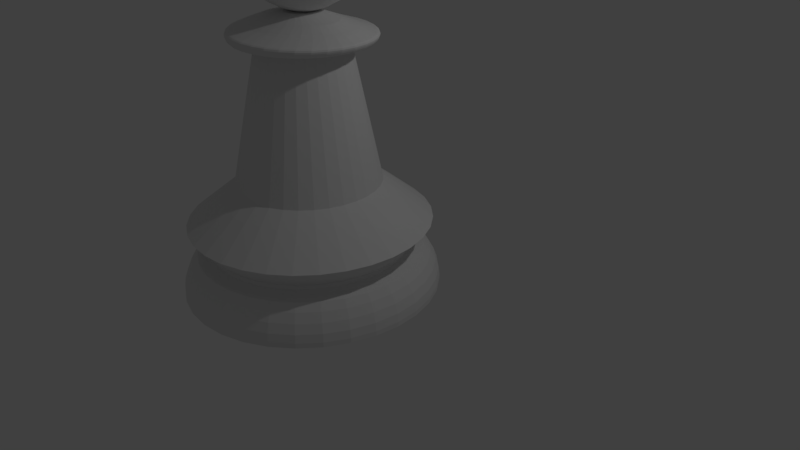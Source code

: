 # Source: 17.proyecto.peon.completo.blend  (saved by Blender 2.79.6; exported with 4.5.12 LTS)
import bpy
from mathutils import Matrix  # noqa: F401  (used for matrix-valued properties, if any)

bpy.ops.wm.read_factory_settings(use_empty=True)
scene = bpy.context.scene
scene.name = 'Scene'

# ---- collections
col_collection_1 = bpy.data.collections.new('Collection 1'); scene.collection.children.link(col_collection_1)

# ---- world
world_world = bpy.data.worlds.new('World'); scene.world = world_world
world_world.color = (0.05088, 0.05088, 0.05088)
world_world.use_sun_shadow = False
world_world.sun_shadow_jitter_overblur = 0.0

# ---- cameras
cam_camera = bpy.data.cameras.new('Camera')
cam_camera.clip_end = 100.0
cam_camera.lens = 35.0
cam_camera.sensor_width = 32.0
cam_camera.sensor_height = 18.0
cam_camera.ortho_scale = 7.314
cam_camera.dof.focus_distance = 0.0
cam_camera.dof.aperture_fstop = 128.0

# ---- lights
light_lamp = bpy.data.lights.new('Lamp', 'POINT')
light_lamp.transmission_factor = 0.0
light_lamp.cutoff_distance = 30.0
light_lamp.energy = 100.0
light_lamp.shadow_buffer_clip_start = 1.001
light_lamp.shadow_soft_size = 0.1
light_lamp.shadow_maximum_resolution = 0.006
light_lamp.use_absolute_resolution = True

# ---- meshes
me_cylinder_002 = bpy.data.meshes.new('Cylinder.002')
me_cylinder_002.from_pydata([(0.02516, 0.6595, -0.9954), (0.02516, -0.02698, 0.3123), (0.3179, 0.6297, -0.9954), (0.1885, -0.04362, 0.3123), (0.5994, 0.5413, -0.9954), (0.3455, -0.09291, 0.3123), (0.8588, 0.3978, -0.9954), (0.4902, -0.173, 0.3123), (1.086, 0.2047, -0.9954), (0.6171, -0.2807, 0.3123), (1.273, -0.03056, -0.9954), (0.7212, -0.412, 0.3123), (1.411, -0.299, -0.9954), (0.7985, -0.5617, 0.3123), (1.497, -0.5903, -0.9954), (0.8462, -0.7242, 0.3123), (1.526, -0.8932, -0.9954), (0.8623, -0.8932, 0.3123), (1.497, -1.196, -0.9954), (0.8462, -1.062, 0.3123), (1.411, -1.487, -0.9954), (0.7985, -1.225, 0.3123), (1.273, -1.756, -0.9954), (0.7212, -1.374, 0.3123), (1.086, -1.991, -0.9954), (0.6171, -1.506, 0.3123), (0.8588, -2.184, -0.9954), (0.4902, -1.613, 0.3123), (0.5994, -2.328, -0.9954), (0.3455, -1.694, 0.3123), (0.3179, -2.416, -0.9954), (0.1885, -1.743, 0.3123), (0.02516, -2.446, -0.9954), (0.02516, -1.759, 0.3123), (-0.2676, -2.416, -0.9954), (-0.1382, -1.743, 0.3123), (-0.5491, -2.328, -0.9954), (-0.2952, -1.694, 0.3123), (-0.8085, -2.184, -0.9954), (-0.4399, -1.613, 0.3123), (-1.036, -1.991, -0.9954), (-0.5668, -1.506, 0.3123), (-1.222, -1.756, -0.9954), (-0.6709, -1.374, 0.3123), (-1.361, -1.487, -0.9954), (-0.7482, -1.225, 0.3123), (-1.447, -1.196, -0.9954), (-0.7959, -1.062, 0.3123), (-1.475, -0.8932, -0.9954), (-0.8119, -0.8932, 0.3123), (-1.447, -0.5903, -0.9954), (-0.7959, -0.7242, 0.3123), (-1.361, -0.299, -0.9954), (-0.7482, -0.5617, 0.3123), (-1.222, -0.03056, -0.9954), (-0.6709, -0.412, 0.3123), (-1.036, 0.2047, -0.9954), (-0.5668, -0.2807, 0.3123), (-0.8085, 0.3978, -0.9954), (-0.4399, -0.173, 0.3123), (-0.5491, 0.5413, -0.9954), (-0.2952, -0.09291, 0.3123), (-0.2676, 0.6297, -0.9954), (-0.1381, -0.04362, 0.3123), (0.02516, 0.1664, 0.1634), (0.2249, 0.1461, 0.1634), (0.417, 0.08576, 0.1634), (0.5941, -0.01216, 0.1634), (0.7492, -0.1439, 0.1634), (0.8766, -0.3045, 0.1634), (0.9712, -0.4877, 0.1634), (1.029, -0.6865, 0.1634), (1.049, -0.8932, 0.1634), (1.029, -1.1, 0.1634), (0.9712, -1.299, 0.1634), (0.8766, -1.482, 0.1634), (0.7492, -1.643, 0.1634), (0.5941, -1.774, 0.1634), (0.417, -1.872, 0.1634), (0.2249, -1.933, 0.1634), (0.02516, -1.953, 0.1634), (-0.1746, -1.933, 0.1634), (-0.3667, -1.872, 0.1634), (-0.5437, -1.774, 0.1634), (-0.6989, -1.643, 0.1634), (-0.8263, -1.482, 0.1634), (-0.9209, -1.299, 0.1634), (-0.9792, -1.1, 0.1634), (-0.9988, -0.8932, 0.1634), (-0.9792, -0.6865, 0.1634), (-0.9209, -0.4877, 0.1634), (-0.8263, -0.3045, 0.1634), (-0.6989, -0.1439, 0.1634), (-0.5437, -0.01216, 0.1634), (-0.3667, 0.08576, 0.1634), (-0.1746, 0.1461, 0.1634), (0.02516, 0.4689, -0.5302), (0.02516, 0.6595, -0.9378), (0.02516, 0.5419, -0.6163), (0.02516, 0.6037, -0.7241), (0.02516, 0.645, -0.837), (0.3179, 0.6297, -0.9378), (0.282, 0.4431, -0.5305), (0.3152, 0.6155, -0.837), (0.3074, 0.575, -0.7242), (0.2957, 0.5145, -0.6166), (0.5994, 0.5413, -0.9378), (0.5294, 0.3665, -0.5315), (0.594, 0.528, -0.8371), (0.5789, 0.4901, -0.7245), (0.5562, 0.4334, -0.6171), (0.8588, 0.3978, -0.9378), (0.758, 0.2418, -0.533), (0.8511, 0.386, -0.8372), (0.8293, 0.3521, -0.7249), (0.7966, 0.3015, -0.6181), (1.086, 0.2047, -0.9378), (0.9593, 0.07342, -0.5348), (1.077, 0.1947, -0.8373), (1.049, 0.1663, -0.7254), (1.008, 0.1237, -0.6192), (1.273, -0.03056, -0.9378), (1.125, -0.1326, -0.5367), (1.262, -0.03833, -0.8375), (1.23, -0.06045, -0.726), (1.182, -0.09356, -0.6204), (1.411, -0.299, -0.9378), (1.249, -0.3686, -0.5384), (1.399, -0.3043, -0.8376), (1.364, -0.3194, -0.7265), (1.311, -0.342, -0.6214), (1.497, -0.5903, -0.9378), (1.326, -0.6255, -0.5395), (1.484, -0.593, -0.8377), (1.447, -0.6006, -0.7268), (1.391, -0.6121, -0.6221), (1.526, -0.8932, -0.9378), (1.351, -0.8932, -0.5399), (1.512, -0.8932, -0.8377), (1.475, -0.8932, -0.7269), (1.418, -0.8932, -0.6224), (1.497, -1.196, -0.9378), (1.326, -1.161, -0.5395), (1.484, -1.193, -0.8377), (1.447, -1.186, -0.7268), (1.391, -1.174, -0.6221), (1.411, -1.487, -0.9378), (1.249, -1.418, -0.5384), (1.399, -1.482, -0.8376), (1.364, -1.467, -0.7265), (1.311, -1.444, -0.6214), (1.273, -1.756, -0.9378), (1.125, -1.654, -0.5367), (1.262, -1.748, -0.8375), (1.23, -1.726, -0.726), (1.182, -1.693, -0.6204), (1.086, -1.991, -0.9378), (0.9593, -1.86, -0.5348), (1.077, -1.981, -0.8373), (1.049, -1.953, -0.7254), (1.008, -1.91, -0.6192), (0.8588, -2.184, -0.9378), (0.758, -2.028, -0.533), (0.8511, -2.172, -0.8372), (0.8293, -2.139, -0.7249), (0.7966, -2.088, -0.6181), (0.5994, -2.328, -0.9378), (0.5294, -2.153, -0.5315), (0.594, -2.314, -0.8371), (0.5789, -2.277, -0.7245), (0.5562, -2.22, -0.6171), (0.3179, -2.416, -0.9378), (0.282, -2.23, -0.5305), (0.3152, -2.402, -0.837), (0.3074, -2.361, -0.7242), (0.2957, -2.301, -0.6166), (0.02516, -2.446, -0.9378), (0.02516, -2.255, -0.5302), (0.02516, -2.431, -0.837), (0.02516, -2.39, -0.7241), (0.02516, -2.328, -0.6163), (-0.2676, -2.416, -0.9378), (-0.2317, -2.23, -0.5305), (-0.2648, -2.402, -0.837), (-0.2571, -2.361, -0.7242), (-0.2454, -2.301, -0.6166), (-0.5491, -2.328, -0.9378), (-0.4791, -2.153, -0.5315), (-0.5437, -2.314, -0.8371), (-0.5286, -2.277, -0.7245), (-0.5059, -2.22, -0.6171), (-0.8085, -2.184, -0.9378), (-0.7077, -2.028, -0.533), (-0.8008, -2.172, -0.8372), (-0.779, -2.139, -0.7249), (-0.7463, -2.088, -0.6181), (-1.036, -1.991, -0.9378), (-0.909, -1.86, -0.5348), (-1.026, -1.981, -0.8373), (-0.9987, -1.953, -0.7254), (-0.9575, -1.91, -0.6192), (-1.222, -1.756, -0.9378), (-1.075, -1.654, -0.5367), (-1.211, -1.748, -0.8375), (-1.179, -1.726, -0.726), (-1.131, -1.693, -0.6204), (-1.361, -1.487, -0.9378), (-1.199, -1.418, -0.5384), (-1.349, -1.482, -0.8376), (-1.314, -1.467, -0.7265), (-1.261, -1.444, -0.6214), (-1.447, -1.196, -0.9378), (-1.275, -1.161, -0.5395), (-1.433, -1.193, -0.8377), (-1.396, -1.186, -0.7268), (-1.341, -1.174, -0.6221), (-1.475, -0.8932, -0.9378), (-1.301, -0.8932, -0.5399), (-1.462, -0.8932, -0.8377), (-1.424, -0.8932, -0.7269), (-1.368, -0.8932, -0.6224), (-1.447, -0.5903, -0.9378), (-1.275, -0.6255, -0.5395), (-1.433, -0.593, -0.8377), (-1.396, -0.6006, -0.7268), (-1.341, -0.6121, -0.6221), (-1.361, -0.299, -0.9378), (-1.199, -0.3686, -0.5384), (-1.349, -0.3043, -0.8376), (-1.314, -0.3194, -0.7265), (-1.261, -0.342, -0.6214), (-1.222, -0.03056, -0.9378), (-1.075, -0.1326, -0.5367), (-1.211, -0.03833, -0.8375), (-1.179, -0.06045, -0.726), (-1.131, -0.09356, -0.6204), (-1.036, 0.2047, -0.9378), (-0.909, 0.07342, -0.5348), (-1.026, 0.1947, -0.8373), (-0.9987, 0.1663, -0.7254), (-0.9575, 0.1237, -0.6192), (-0.8085, 0.3978, -0.9378), (-0.7077, 0.2418, -0.533), (-0.8008, 0.386, -0.8372), (-0.779, 0.3521, -0.7249), (-0.7463, 0.3015, -0.6181), (-0.5491, 0.5413, -0.9378), (-0.4791, 0.3665, -0.5315), (-0.5437, 0.528, -0.8371), (-0.5286, 0.4901, -0.7245), (-0.5059, 0.4334, -0.6171), (-0.2676, 0.6297, -0.9378), (-0.2317, 0.4431, -0.5305), (-0.2648, 0.6155, -0.837), (-0.2571, 0.575, -0.7242), (-0.2454, 0.5145, -0.6166), (0.02516, 0.3681, -0.504), (0.02516, 0.2988, -0.4328), (0.02516, 0.3092, -0.4744), (0.2628, 0.3431, -0.5039), (0.2518, 0.2856, -0.4744), (0.2498, 0.2756, -0.4329), (0.4905, 0.2693, -0.5038), (0.4692, 0.2161, -0.4744), (0.4656, 0.207, -0.4332), (0.699, 0.1503, -0.5035), (0.6688, 0.1036, -0.4744), (0.6639, 0.09597, -0.4336), (0.8802, -0.008419, -0.5032), (0.8429, -0.047, -0.4745), (0.8371, -0.05302, -0.4342), (1.028, -0.2, -0.503), (0.9851, -0.2295, -0.4745), (0.9787, -0.2339, -0.4347), (1.136, -0.4169, -0.5028), (1.09, -0.4367, -0.4745), (1.084, -0.4395, -0.4352), (1.203, -0.6507, -0.5027), (1.155, -0.6607, -0.4746), (1.148, -0.6621, -0.4355), (1.226, -0.8932, -0.5026), (1.177, -0.8932, -0.4746), (1.17, -0.8932, -0.4356), (1.203, -1.136, -0.5027), (1.155, -1.126, -0.4746), (1.148, -1.124, -0.4355), (1.136, -1.37, -0.5028), (1.09, -1.35, -0.4745), (1.084, -1.347, -0.4352), (1.028, -1.586, -0.503), (0.9851, -1.557, -0.4745), (0.9787, -1.553, -0.4347), (0.8802, -1.778, -0.5032), (0.8429, -1.739, -0.4745), (0.8371, -1.733, -0.4342), (0.699, -1.937, -0.5035), (0.6688, -1.89, -0.4744), (0.6639, -1.882, -0.4336), (0.4905, -2.056, -0.5038), (0.4692, -2.003, -0.4744), (0.4656, -1.993, -0.4332), (0.2628, -2.13, -0.5039), (0.2518, -2.072, -0.4744), (0.2498, -2.062, -0.4329), (0.02516, -2.155, -0.504), (0.02516, -2.096, -0.4744), (0.02516, -2.085, -0.4328), (-0.2125, -2.13, -0.5039), (-0.2014, -2.072, -0.4744), (-0.1995, -2.062, -0.4329), (-0.4402, -2.056, -0.5038), (-0.4189, -2.003, -0.4744), (-0.4153, -1.993, -0.4332), (-0.6486, -1.937, -0.5035), (-0.6185, -1.89, -0.4744), (-0.6136, -1.882, -0.4336), (-0.8299, -1.778, -0.5032), (-0.7926, -1.739, -0.4745), (-0.7868, -1.733, -0.4342), (-0.9774, -1.586, -0.503), (-0.9348, -1.557, -0.4745), (-0.9284, -1.553, -0.4347), (-1.086, -1.37, -0.5028), (-1.04, -1.35, -0.4745), (-1.033, -1.347, -0.4352), (-1.153, -1.136, -0.5027), (-1.105, -1.126, -0.4746), (-1.098, -1.124, -0.4355), (-1.175, -0.8932, -0.5026), (-1.126, -0.8932, -0.4746), (-1.119, -0.8932, -0.4356), (-1.153, -0.6507, -0.5027), (-1.105, -0.6607, -0.4746), (-1.098, -0.6621, -0.4355), (-1.086, -0.4169, -0.5028), (-1.04, -0.4367, -0.4745), (-1.033, -0.4395, -0.4352), (-0.9774, -0.2, -0.503), (-0.9348, -0.2295, -0.4745), (-0.9284, -0.2339, -0.4347), (-0.8299, -0.008418, -0.5032), (-0.7926, -0.047, -0.4745), (-0.7868, -0.05301, -0.4342), (-0.6486, 0.1503, -0.5035), (-0.6185, 0.1036, -0.4744), (-0.6136, 0.09597, -0.4336), (-0.4402, 0.2693, -0.5038), (-0.4189, 0.2161, -0.4744), (-0.4152, 0.2071, -0.4332), (-0.2125, 0.3431, -0.5039), (-0.2014, 0.2856, -0.4744), (-0.1995, 0.2756, -0.4329), (0.02516, 0.5611, -0.1569), (0.2994, 0.5336, -0.1569), (0.5636, 0.4521, -0.1569), (0.808, 0.3192, -0.1569), (1.023, 0.1395, -0.157), (1.201, -0.08042, -0.1569), (1.333, -0.3325, -0.1569), (1.415, -0.6071, -0.1569), (1.443, -0.8932, -0.1569), (1.415, -1.179, -0.1569), (1.333, -1.454, -0.1569), (1.201, -1.706, -0.1569), (1.023, -1.926, -0.157), (0.808, -2.106, -0.1569), (0.5636, -2.238, -0.1569), (0.2994, -2.32, -0.1569), (0.02516, -2.348, -0.1569), (-0.2491, -2.32, -0.1569), (-0.5133, -2.238, -0.1569), (-0.7577, -2.106, -0.1569), (-0.9728, -1.926, -0.157), (-1.15, -1.706, -0.1569), (-1.283, -1.454, -0.1569), (-1.365, -1.179, -0.1569), (-1.393, -0.8932, -0.1569), (-1.365, -0.6071, -0.1569), (-1.283, -0.3325, -0.1569), (-1.15, -0.08042, -0.1569), (-0.9728, 0.1395, -0.157), (-0.7577, 0.3192, -0.1569), (-0.5133, 0.4521, -0.1569), (-0.2491, 0.5336, -0.1569), (0.06195, -0.7018, 2.257), (0.02516, -0.698, 2.257), (0.09734, -0.7129, 2.257), (0.1299, -0.7309, 2.257), (0.1585, -0.7552, 2.257), (0.182, -0.7848, 2.257), (0.1994, -0.8185, 2.257), (0.2101, -0.8551, 2.257), (0.2138, -0.8932, 2.257), (0.2101, -0.9313, 2.257), (0.1994, -0.9679, 2.257), (0.182, -1.002, 2.257), (0.1585, -1.031, 2.257), (0.1299, -1.056, 2.257), (0.09734, -1.074, 2.257), (0.06195, -1.085, 2.257), (0.02516, -1.088, 2.257), (-0.01164, -1.085, 2.257), (-0.04702, -1.074, 2.257), (-0.07963, -1.056, 2.257), (-0.1082, -1.031, 2.257), (-0.1317, -1.002, 2.257), (-0.1491, -0.9679, 2.257), (-0.1598, -0.9313, 2.257), (-0.1635, -0.8932, 2.257), (-0.1598, -0.8551, 2.257), (-0.1491, -0.8185, 2.257), (-0.1317, -0.7848, 2.257), (-0.1082, -0.7552, 2.257), (-0.07963, -0.7309, 2.257), (-0.04702, -0.7129, 2.257), (-0.01164, -0.7018, 2.257), (0.02516, -0.3593, 1.908), (0.1258, -0.3695, 1.908), (0.3118, -1.337, 1.908), (0.2226, -1.387, 1.908), (-0.3397, -1.271, 1.908), (-0.4039, -1.19, 1.908), (-0.4039, -0.5966, 1.908), (-0.3397, -0.5157, 1.908), (0.5312, -0.7891, 1.908), (0.5411, -0.8932, 1.908), (0.1258, -1.417, 1.908), (-0.4516, -1.098, 1.908), (0.2226, -0.3999, 1.908), (-0.2615, -0.4493, 1.908), (0.5312, -0.9974, 1.908), (0.02516, -1.427, 1.908), (-0.4809, -0.9974, 1.908), (0.3118, -0.4493, 1.908), (-0.1723, -0.3999, 1.908), (0.5019, -1.098, 1.908), (-0.07551, -1.417, 1.908), (-0.4908, -0.8932, 1.908), (0.39, -0.5157, 1.908), (-0.0755, -0.3695, 1.908), (0.4542, -1.19, 1.908), (-0.1723, -1.387, 1.908), (-0.4809, -0.7891, 1.908), (0.4542, -0.5966, 1.908), (0.39, -1.271, 1.908), (-0.2615, -1.337, 1.908), (-0.4516, -0.6889, 1.908), (0.5019, -0.6889, 1.908), (0.6341, -0.6958, 2.138), (0.7033, -0.6675, 2.111), (0.6576, -0.6882, 2.13), (0.6829, -0.6779, 2.12), (0.02516, -0.116, 2.053), (0.02516, -0.08468, 2.004), (0.02516, -0.09788, 2.042), (0.02516, -0.08642, 2.024), (0.1941, -0.1002, 2.004), (0.1937, -0.1312, 2.053), (0.1958, -0.102, 2.024), (0.1956, -0.1133, 2.042), (-0.6529, -0.6675, 2.111), (-0.5838, -0.6958, 2.138), (-0.6326, -0.6779, 2.12), (-0.6073, -0.6882, 2.13), (-0.3385, -1.32, 2.139), (-0.3799, -1.378, 2.114), (-0.3535, -1.337, 2.131), (-0.3687, -1.358, 2.122), (0.5042, -1.537, 2.053), (0.5065, -1.566, 2.005), (0.5103, -1.553, 2.042), (0.5111, -1.564, 2.025), (0.3566, -1.64, 2.004), (0.3555, -1.61, 2.053), (0.3599, -1.638, 2.024), (0.3595, -1.627, 2.042), (0.4892, -1.257, 2.139), (0.5417, -1.307, 2.113), (0.5079, -1.271, 2.131), (0.5271, -1.289, 2.121), (0.634, -0.5669, 2.112), (0.5721, -0.607, 2.138), (0.6163, -0.5813, 2.121), (0.5936, -0.596, 2.13), (-0.5837, -1.44, 2.054), (-0.5878, -1.465, 2.006), (-0.5919, -1.454, 2.043), (-0.5934, -1.463, 2.025), (-0.696, -1.343, 2.006), (-0.6896, -1.321, 2.055), (-0.7022, -1.341, 2.025), (-0.6998, -1.333, 2.043), (-0.6221, -0.7925, 2.138), (-0.696, -0.7778, 2.111), (-0.6468, -0.7886, 2.13), (-0.6739, -0.7832, 2.12), (-0.2534, -1.43, 2.114), (-0.2247, -1.366, 2.14), (-0.2458, -1.409, 2.122), (-0.2353, -1.385, 2.131), (-0.6896, -0.465, 2.055), (-0.696, -0.4438, 2.006), (-0.6998, -0.4531, 2.043), (-0.7022, -0.4453, 2.025), (-0.5878, -0.3213, 2.006), (-0.5837, -0.3468, 2.054), (-0.5934, -0.323, 2.025), (-0.5919, -0.3324, 2.043), (0.634, -1.22, 2.112), (0.5721, -1.179, 2.138), (0.6163, -1.205, 2.121), (0.5936, -1.19, 2.13), (-0.102, -0.3917, 2.14), (-0.1167, -0.3241, 2.114), (-0.1075, -0.3714, 2.132), (-0.1129, -0.3466, 2.122), (0.8659, -0.7435, 2.056), (0.8767, -0.7354, 2.008), (0.8793, -0.739, 2.044), (0.8832, -0.736, 2.026), (0.8935, -0.8932, 2.008), (0.882, -0.8932, 2.056), (0.9001, -0.8932, 2.026), (0.8959, -0.8932, 2.044), (0.5417, -0.4796, 2.113), (0.4892, -0.5297, 2.139), (0.5271, -0.4972, 2.121), (0.5079, -0.5156, 2.131), (0.1941, -1.686, 2.004), (0.1937, -1.655, 2.053), (0.1958, -1.684, 2.024), (0.1956, -1.673, 2.042), (-0.7106, -0.8932, 2.111), (-0.6351, -0.8932, 2.138), (-0.6878, -0.8932, 2.12), (-0.6602, -0.8932, 2.13), (-0.7766, -1.203, 2.007), (-0.7677, -1.187, 2.055), (-0.7831, -1.202, 2.026), (-0.7798, -1.196, 2.044), (-0.102, -1.395, 2.14), (-0.1167, -1.462, 2.114), (-0.1075, -1.415, 2.132), (-0.1129, -1.44, 2.122), (0.3566, -0.1462, 2.004), (0.3555, -0.1762, 2.053), (0.3599, -0.1479, 2.024), (0.3595, -0.159, 2.042), (0.7033, -1.119, 2.111), (0.6341, -1.091, 2.138), (0.6829, -1.109, 2.12), (0.6576, -1.098, 2.13), (-0.4562, -0.2208, 2.005), (-0.4539, -0.2491, 2.053), (-0.4608, -0.2226, 2.025), (-0.4599, -0.233, 2.042), (-0.2534, -0.3562, 2.114), (-0.2247, -0.4202, 2.14), (-0.2458, -0.3778, 2.122), (-0.2353, -0.4012, 2.131), (0.8767, -1.051, 2.008), (0.8659, -1.043, 2.056), (0.8832, -1.05, 2.026), (0.8793, -1.047, 2.044), (0.3888, -0.4667, 2.139), (0.4302, -0.4086, 2.114), (0.4038, -0.4499, 2.131), (0.419, -0.4286, 2.122), (0.02516, -1.702, 2.004), (0.02516, -1.67, 2.053), (0.02516, -1.7, 2.024), (0.02516, -1.689, 2.042), (-0.696, -1.009, 2.111), (-0.6221, -0.994, 2.138), (-0.6739, -1.003, 2.12), (-0.6468, -0.9978, 2.13), (-0.8264, -1.051, 2.008), (-0.8156, -1.043, 2.056), (-0.8329, -1.05, 2.026), (-0.829, -1.047, 2.044), (0.02516, -1.473, 2.114), (0.02516, -1.404, 2.14), (0.02516, -1.45, 2.122), (0.02516, -1.425, 2.132), (0.5065, -0.2208, 2.005), (0.5042, -0.2491, 2.053), (0.5111, -0.2226, 2.025), (0.5103, -0.233, 2.042), (0.6724, -0.994, 2.138), (0.7463, -1.009, 2.111), (0.6971, -0.9978, 2.13), (0.7242, -1.003, 2.12), (-0.3063, -0.1462, 2.004), (-0.3052, -0.1762, 2.053), (-0.3095, -0.1479, 2.024), (-0.3092, -0.159, 2.042), (-0.3799, -0.4086, 2.114), (-0.3385, -0.4667, 2.139), (-0.3687, -0.4286, 2.122), (-0.3535, -0.4499, 2.131), (0.827, -1.203, 2.007), (0.8181, -1.187, 2.055), (0.8334, -1.202, 2.026), (0.8302, -1.196, 2.044), (0.3037, -0.3562, 2.114), (0.275, -0.4202, 2.14), (0.2961, -0.3778, 2.122), (0.2856, -0.4012, 2.131), (-0.1438, -1.686, 2.004), (-0.1434, -1.655, 2.053), (-0.1455, -1.684, 2.024), (-0.1453, -1.673, 2.042), (-0.5838, -1.091, 2.138), (-0.6529, -1.119, 2.111), (-0.6073, -1.098, 2.13), (-0.6326, -1.109, 2.12), (-0.8432, -0.8932, 2.008), (-0.8317, -0.8932, 2.056), (-0.8498, -0.8932, 2.026), (-0.8456, -0.8932, 2.044), (0.167, -1.462, 2.114), (0.1523, -1.395, 2.14), (0.1632, -1.44, 2.122), (0.1578, -1.415, 2.132), (0.6381, -0.3213, 2.006), (0.634, -0.3468, 2.054), (0.6437, -0.323, 2.025), (0.6422, -0.3324, 2.043), (0.7609, -0.8932, 2.111), (0.6854, -0.8932, 2.138), (0.7382, -0.8932, 2.12), (0.7105, -0.8932, 2.13), (-0.1438, -0.1002, 2.004), (-0.1434, -0.1312, 2.053), (-0.1455, -0.102, 2.024), (-0.1453, -0.1133, 2.042), (-0.4389, -0.5297, 2.139), (-0.4914, -0.4796, 2.113), (-0.4575, -0.5156, 2.131), (-0.4768, -0.4972, 2.121), (0.7464, -1.343, 2.006), (0.7399, -1.321, 2.055), (0.7525, -1.341, 2.025), (0.7502, -1.333, 2.043), (-0.5837, -1.22, 2.112), (-0.5218, -1.179, 2.138), (-0.566, -1.205, 2.121), (-0.5433, -1.19, 2.13), (-0.3063, -1.64, 2.004), (-0.3052, -1.61, 2.053), (-0.3095, -1.638, 2.024), (-0.3092, -1.627, 2.042), (0.275, -1.366, 2.14), (0.3037, -1.43, 2.114), (0.2856, -1.385, 2.131), (0.2961, -1.409, 2.122), (-0.8264, -0.7354, 2.008), (-0.8156, -0.7435, 2.056), (-0.8329, -0.736, 2.026), (-0.829, -0.739, 2.044), (0.1523, -0.3917, 2.14), (0.167, -0.3241, 2.114), (0.1578, -0.3714, 2.132), (0.1632, -0.3466, 2.122), (0.7464, -0.4438, 2.006), (0.7399, -0.465, 2.055), (0.7525, -0.4453, 2.025), (0.7502, -0.4531, 2.043), (0.7463, -0.7778, 2.111), (0.6724, -0.7925, 2.138), (0.7242, -0.7832, 2.12), (0.6971, -0.7886, 2.13), (0.6381, -1.465, 2.006), (0.634, -1.44, 2.054), (0.6437, -1.463, 2.025), (0.6422, -1.454, 2.043), (-0.5837, -0.5669, 2.112), (-0.5218, -0.607, 2.138), (-0.566, -0.5813, 2.121), (-0.5433, -0.596, 2.13), (-0.4562, -1.566, 2.005), (-0.4539, -1.537, 2.053), (-0.4608, -1.564, 2.025), (-0.4599, -1.553, 2.042), (-0.4389, -1.257, 2.139), (-0.4914, -1.307, 2.113), (-0.4576, -1.271, 2.131), (-0.4768, -1.289, 2.121), (-0.7766, -0.5836, 2.007), (-0.7677, -0.599, 2.055), (-0.7831, -0.5848, 2.026), (-0.7798, -0.5904, 2.044), (0.4302, -1.378, 2.114), (0.3888, -1.32, 2.139), (0.419, -1.358, 2.122), (0.4038, -1.337, 2.131), (0.827, -0.5836, 2.007), (0.8181, -0.599, 2.055), (0.8334, -0.5848, 2.026), (0.8302, -0.5904, 2.044), (0.02516, -0.3133, 2.114), (0.02516, -0.3822, 2.14), (0.02516, -0.3361, 2.122), (0.02516, -0.3613, 2.132), (0.02516, -0.1299, 1.95), (0.02516, -0.08665, 1.993), (0.02516, -0.1108, 1.958), (0.02516, -0.09491, 1.974), (0.1926, -0.1022, 1.993), (0.1793, -0.1445, 1.95), (0.1891, -0.1102, 1.974), (0.1842, -0.1257, 1.958), (0.4649, -1.529, 1.95), (0.5018, -1.564, 1.992), (0.4784, -1.544, 1.958), (0.4919, -1.557, 1.973), (0.3536, -1.638, 1.993), (0.3278, -1.599, 1.95), (0.3467, -1.631, 1.974), (0.3373, -1.616, 1.958), (-0.5351, -1.434, 1.95), (-0.5811, -1.463, 1.992), (-0.552, -1.447, 1.958), (-0.5689, -1.458, 1.973), (-0.6873, -1.341, 1.991), (-0.6343, -1.319, 1.95), (-0.6732, -1.337, 1.973), (-0.6538, -1.329, 1.958), (-0.6343, -0.4677, 1.95), (-0.6873, -0.4454, 1.991), (-0.6538, -0.4578, 1.958), (-0.6732, -0.4496, 1.973), (-0.5811, -0.3231, 1.992), (-0.5351, -0.3522, 1.95), (-0.5689, -0.3287, 1.973), (-0.552, -0.3393, 1.958), (0.8041, -0.7436, 1.95), (0.8647, -0.736, 1.989), (0.8265, -0.7402, 1.958), (0.8486, -0.7375, 1.972), (0.8811, -0.8932, 1.989), (0.8195, -0.8932, 1.95), (0.8647, -0.8932, 1.972), (0.8422, -0.8932, 1.958), (0.1926, -1.684, 1.993), (0.1793, -1.642, 1.95), (0.1891, -1.676, 1.974), (0.1842, -1.661, 1.958), (-0.766, -1.202, 1.99), (-0.7082, -1.187, 1.95), (-0.7507, -1.199, 1.972), (-0.7295, -1.193, 1.958), (0.3536, -0.1481, 1.993), (0.3278, -0.1875, 1.95), (0.3467, -0.1556, 1.974), (0.3373, -0.1701, 1.958), (-0.4515, -0.2227, 1.992), (-0.4146, -0.2576, 1.95), (-0.4416, -0.2294, 1.973), (-0.4281, -0.2421, 1.958), (0.8647, -1.05, 1.989), (0.8041, -1.043, 1.95), (0.8486, -1.049, 1.972), (0.8265, -1.046, 1.958), (0.02516, -1.7, 1.993), (0.02516, -1.657, 1.95), (0.02516, -1.692, 1.974), (0.02516, -1.676, 1.958), (-0.8144, -1.05, 1.989), (-0.7538, -1.043, 1.95), (-0.7983, -1.049, 1.972), (-0.7761, -1.046, 1.958), (0.5018, -0.2227, 1.992), (0.4649, -0.2576, 1.95), (0.4919, -0.2294, 1.973), (0.4784, -0.2421, 1.958), (-0.3033, -0.1481, 1.993), (-0.2775, -0.1875, 1.95), (-0.2964, -0.1556, 1.974), (-0.2869, -0.1701, 1.958), (0.8163, -1.202, 1.99), (0.7585, -1.187, 1.95), (0.801, -1.199, 1.972), (0.7798, -1.193, 1.958), (-0.1423, -1.684, 1.993), (-0.129, -1.642, 1.95), (-0.1388, -1.676, 1.974), (-0.1339, -1.661, 1.958), (-0.8308, -0.8932, 1.989), (-0.7692, -0.8932, 1.95), (-0.8144, -0.8932, 1.972), (-0.7919, -0.8932, 1.958), (0.6314, -0.3231, 1.992), (0.5854, -0.3522, 1.95), (0.6192, -0.3287, 1.973), (0.6023, -0.3393, 1.958), (-0.1423, -0.1022, 1.993), (-0.129, -0.1445, 1.95), (-0.1388, -0.1102, 1.974), (-0.1339, -0.1257, 1.958), (0.7376, -1.341, 1.991), (0.6846, -1.319, 1.95), (0.7235, -1.337, 1.973), (0.7041, -1.329, 1.958), (-0.3033, -1.638, 1.993), (-0.2775, -1.599, 1.95), (-0.2964, -1.631, 1.974), (-0.2869, -1.616, 1.958), (-0.8144, -0.736, 1.989), (-0.7538, -0.7436, 1.95), (-0.7983, -0.7375, 1.972), (-0.7761, -0.7402, 1.958), (0.7376, -0.4454, 1.991), (0.6846, -0.4677, 1.95), (0.7235, -0.4496, 1.973), (0.7041, -0.4578, 1.958), (0.6314, -1.463, 1.992), (0.5854, -1.434, 1.95), (0.6192, -1.458, 1.973), (0.6023, -1.447, 1.958), (-0.4515, -1.564, 1.992), (-0.4146, -1.529, 1.95), (-0.4416, -1.557, 1.973), (-0.4281, -1.544, 1.958), (-0.766, -0.5848, 1.99), (-0.7082, -0.5999, 1.95), (-0.7507, -0.5877, 1.972), (-0.7295, -0.5932, 1.958), (0.8163, -0.5848, 1.99), (0.7585, -0.5999, 1.95), (0.801, -0.5877, 1.972), (0.7798, -0.5932, 1.958), (0.5165, -0.8238, 2.198), (0.4876, -0.7572, 2.198), (0.4407, -0.6959, 2.198), (-0.3904, -0.6959, 2.198), (-0.4372, -0.7572, 2.198), (-0.4662, -0.8238, 2.198), (-0.2514, -1.188, 2.198), (-0.165, -1.22, 2.199), (-0.3275, -1.144, 2.198), (0.3017, -1.188, 2.198), (0.3779, -1.144, 2.198), (0.4407, -1.091, 2.198), (0.3779, -0.6425, 2.198), (-0.476, -0.8932, 2.197), (-0.07165, -1.24, 2.199), (0.4876, -1.029, 2.198), (-0.07165, -0.5468, 2.199), (-0.165, -0.5665, 2.199), (0.02516, -0.5401, 2.199), (0.3017, -0.5988, 2.198), (-0.4662, -0.9626, 2.198), (0.02516, -1.246, 2.199), (0.5165, -0.9626, 2.198), (-0.2514, -0.5988, 2.198), (0.2153, -0.5665, 2.199), (-0.4372, -1.029, 2.198), (0.122, -1.24, 2.199), (0.5263, -0.8932, 2.197), (-0.3275, -0.6425, 2.198), (0.122, -0.5468, 2.199), (-0.3904, -1.091, 2.198), (0.2153, -1.22, 2.199), (0.01242, -0.6965, 3.706), (0.01242, -0.5588, 3.664), (0.01242, -0.4319, 3.597), (0.01242, -0.3207, 3.505), (0.01242, -0.2294, 3.394), (0.01242, -0.1616, 3.267), (0.01242, -0.1198, 3.13), (0.01242, -0.1057, 2.986), (0.01242, -0.1198, 2.843), (0.01242, -0.4319, 2.376), (0.04036, -0.6992, 3.706), (0.06722, -0.5642, 3.664), (0.09197, -0.4398, 3.597), (0.1137, -0.3307, 3.505), (0.1315, -0.2412, 3.394), (0.1447, -0.1746, 3.267), (0.1529, -0.1337, 3.13), (0.1556, -0.1198, 2.986), (0.1529, -0.1337, 2.843), (0.1447, -0.1746, 2.706), (0.1315, -0.2412, 2.579), (0.1137, -0.3307, 2.467), (0.09197, -0.4398, 2.376), (0.06722, -0.5642, 2.308), (0.04036, -0.6992, 2.257), (0.06722, -0.7074, 3.706), (0.1199, -0.5802, 3.664), (0.1685, -0.463, 3.597), (0.211, -0.3602, 3.505), (0.2459, -0.2759, 3.394), (0.2719, -0.2132, 3.267), (0.2879, -0.1746, 3.13), (0.2933, -0.1616, 2.986), (0.2879, -0.1746, 2.843), (0.2719, -0.2132, 2.706), (0.2459, -0.2759, 2.579), (0.211, -0.3602, 2.467), (0.1685, -0.463, 2.376), (0.1199, -0.5802, 2.308), (0.06722, -0.7074, 2.257), (0.09197, -0.7206, 3.706), (0.1685, -0.6061, 3.664), (0.239, -0.5006, 3.597), (0.3007, -0.4082, 3.505), (0.3514, -0.3323, 3.394), (0.3891, -0.2759, 3.267), (0.4123, -0.2412, 3.13), (0.4202, -0.2294, 2.986), (0.4123, -0.2412, 2.843), (0.3891, -0.2759, 2.706), (0.3514, -0.3323, 2.579), (0.3007, -0.4082, 2.467), (0.239, -0.5006, 2.376), (0.1685, -0.6061, 2.308), (0.09197, -0.7206, 2.257), (0.1137, -0.7384, 3.706), (0.211, -0.6411, 3.664), (0.3007, -0.5513, 3.597), (0.3794, -0.4727, 3.505), (0.4439, -0.4082, 3.394), (0.4919, -0.3602, 3.267), (0.5214, -0.3307, 3.13), (0.5314, -0.3207, 2.986), (0.5214, -0.3307, 2.843), (0.4919, -0.3602, 2.706), (0.4439, -0.4082, 2.579), (0.3794, -0.4727, 2.467), (0.3007, -0.5513, 2.376), (0.211, -0.6411, 2.308), (0.1137, -0.7384, 2.257), (0.1315, -0.7601, 3.706), (0.2459, -0.6836, 3.664), (0.3514, -0.6131, 3.597), (0.4439, -0.5513, 3.505), (0.5198, -0.5006, 3.394), (0.5762, -0.463, 3.267), (0.6109, -0.4398, 3.13), (0.6227, -0.4319, 2.986), (0.6109, -0.4398, 2.843), (0.5762, -0.463, 2.706), (0.5198, -0.5006, 2.579), (0.4439, -0.5513, 2.467), (0.3514, -0.6131, 2.376), (0.2459, -0.6836, 2.308), (0.1315, -0.7601, 2.257), (0.1447, -0.7849, 3.706), (0.2719, -0.7322, 3.664), (0.3891, -0.6836, 3.597), (0.4919, -0.6411, 3.505), (0.5762, -0.6061, 3.394), (0.6389, -0.5802, 3.267), (0.6774, -0.5642, 3.13), (0.6905, -0.5588, 2.986), (0.6774, -0.5642, 2.843), (0.6389, -0.5802, 2.706), (0.5762, -0.6061, 2.579), (0.4919, -0.6411, 2.467), (0.3891, -0.6836, 2.376), (0.2719, -0.7322, 2.308), (0.1447, -0.7849, 2.257), (0.1529, -0.8117, 3.706), (0.2879, -0.7849, 3.664), (0.4123, -0.7601, 3.597), (0.5214, -0.7384, 3.505), (0.6109, -0.7206, 3.394), (0.6774, -0.7074, 3.267), (0.7184, -0.6992, 3.13), (0.7322, -0.6965, 2.986), (0.7184, -0.6992, 2.843), (0.6774, -0.7074, 2.706), (0.6109, -0.7206, 2.579), (0.5214, -0.7384, 2.467), (0.4123, -0.7601, 2.376), (0.2879, -0.7849, 2.308), (0.1529, -0.8117, 2.257), (0.1556, -0.8397, 3.706), (0.2933, -0.8397, 3.664), (0.4202, -0.8397, 3.597), (0.5314, -0.8397, 3.505), (0.6227, -0.8397, 3.394), (0.6905, -0.8397, 3.267), (0.7322, -0.8397, 3.13), (0.7463, -0.8397, 2.986), (0.7322, -0.8397, 2.843), (0.6905, -0.8397, 2.706), (0.6227, -0.8397, 2.579), (0.5314, -0.8397, 2.467), (0.4202, -0.8397, 2.376), (0.2933, -0.8397, 2.308), (0.1556, -0.8397, 2.257), (0.1529, -0.8676, 3.706), (0.2879, -0.8945, 3.664), (0.4123, -0.9192, 3.597), (0.5214, -0.9409, 3.505), (0.6109, -0.9587, 3.394), (0.6774, -0.9719, 3.267), (0.7184, -0.9801, 3.13), (0.7322, -0.9828, 2.986), (0.7184, -0.9801, 2.843), (0.6774, -0.9719, 2.706), (0.6109, -0.9587, 2.579), (0.5214, -0.9409, 2.467), (0.4123, -0.9192, 2.376), (0.2879, -0.8945, 2.308), (0.1529, -0.8676, 2.257), (0.1447, -0.8945, 3.706), (0.2719, -0.9471, 3.664), (0.3891, -0.9957, 3.597), (0.4919, -1.038, 3.505), (0.5762, -1.073, 3.394), (0.6389, -1.099, 3.267), (0.6774, -1.115, 3.13), (0.6905, -1.121, 2.986), (0.6774, -1.115, 2.843), (0.6389, -1.099, 2.706), (0.5762, -1.073, 2.579), (0.4919, -1.038, 2.467), (0.3891, -0.9957, 2.376), (0.2719, -0.9471, 2.308), (0.1447, -0.8945, 2.257), (0.1315, -0.9192, 3.706), (0.2459, -0.9957, 3.664), (0.3514, -1.066, 3.597), (0.4439, -1.128, 3.505), (0.5198, -1.179, 3.394), (0.5762, -1.216, 3.267), (0.6109, -1.24, 3.13), (0.6227, -1.247, 2.986), (0.6109, -1.24, 2.843), (0.5762, -1.216, 2.706), (0.5198, -1.179, 2.579), (0.4439, -1.128, 2.467), (0.3514, -1.066, 2.376), (0.2459, -0.9957, 2.308), (0.1315, -0.9192, 2.257), (0.1137, -0.9409, 3.706), (0.211, -1.038, 3.664), (0.3007, -1.128, 3.597), (0.3794, -1.207, 3.505), (0.4439, -1.271, 3.394), (0.4919, -1.319, 3.267), (0.5214, -1.349, 3.13), (0.5314, -1.359, 2.986), (0.5214, -1.349, 2.843), (0.4919, -1.319, 2.706), (0.4439, -1.271, 2.579), (0.3794, -1.207, 2.467), (0.3007, -1.128, 2.376), (0.211, -1.038, 2.308), (0.1137, -0.9409, 2.257), (0.09197, -0.9587, 3.706), (0.1685, -1.073, 3.664), (0.239, -1.179, 3.597), (0.3007, -1.271, 3.505), (0.3514, -1.347, 3.394), (0.3891, -1.403, 3.267), (0.4123, -1.438, 3.13), (0.4202, -1.45, 2.986), (0.4123, -1.438, 2.843), (0.3891, -1.403, 2.706), (0.3514, -1.347, 2.579), (0.3007, -1.271, 2.467), (0.239, -1.179, 2.376), (0.1685, -1.073, 2.308), (0.09197, -0.9587, 2.257), (0.01242, -0.8397, 2.252), (0.06722, -0.9719, 3.706), (0.1199, -1.099, 3.664), (0.1685, -1.216, 3.597), (0.211, -1.319, 3.505), (0.2459, -1.403, 3.394), (0.2719, -1.466, 3.267), (0.2879, -1.505, 3.13), (0.2933, -1.518, 2.986), (0.2879, -1.505, 2.843), (0.2719, -1.466, 2.706), (0.2459, -1.403, 2.579), (0.211, -1.319, 2.467), (0.1685, -1.216, 2.376), (0.1199, -1.099, 2.308), (0.06722, -0.9719, 2.257), (0.04036, -0.9801, 3.706), (0.06722, -1.115, 3.664), (0.09197, -1.24, 3.597), (0.1137, -1.349, 3.505), (0.1315, -1.438, 3.394), (0.1447, -1.505, 3.267), (0.1529, -1.546, 3.13), (0.1556, -1.559, 2.986), (0.1529, -1.546, 2.843), (0.1447, -1.505, 2.706), (0.1315, -1.438, 2.579), (0.1137, -1.349, 2.467), (0.09197, -1.24, 2.376), (0.06722, -1.115, 2.308), (0.04036, -0.9801, 2.257), (0.01242, -0.9828, 3.706), (0.01242, -1.121, 3.664), (0.01242, -1.247, 3.597), (0.01242, -1.359, 3.505), (0.01242, -1.45, 3.394), (0.01242, -1.518, 3.267), (0.01242, -1.559, 3.13), (0.01242, -1.574, 2.986), (0.01242, -1.559, 2.843), (0.01242, -1.518, 2.706), (0.01242, -1.45, 2.579), (0.01242, -1.359, 2.467), (0.01242, -1.247, 2.376), (0.01242, -1.121, 2.308), (0.01242, -0.9828, 2.257), (-0.01551, -0.9801, 3.706), (-0.04237, -1.115, 3.664), (-0.06712, -1.24, 3.597), (-0.08882, -1.349, 3.505), (-0.1066, -1.438, 3.394), (-0.1199, -1.505, 3.267), (-0.128, -1.546, 3.13), (-0.1308, -1.559, 2.986), (-0.128, -1.546, 2.843), (-0.1199, -1.505, 2.706), (-0.1066, -1.438, 2.579), (-0.08882, -1.349, 2.467), (-0.06712, -1.24, 2.376), (-0.04237, -1.115, 2.308), (-0.01551, -0.9801, 2.257), (-0.04237, -0.9719, 3.706), (-0.09506, -1.099, 3.664), (-0.1436, -1.216, 3.597), (-0.1862, -1.319, 3.505), (-0.2211, -1.403, 3.394), (-0.2471, -1.466, 3.267), (-0.263, -1.505, 3.13), (-0.2684, -1.518, 2.986), (-0.263, -1.505, 2.843), (-0.2471, -1.466, 2.706), (-0.2211, -1.403, 2.579), (-0.1862, -1.319, 2.467), (-0.1436, -1.216, 2.376), (-0.09506, -1.099, 2.308), (-0.04237, -0.9719, 2.257), (-0.06712, -0.9587, 3.706), (-0.1436, -1.073, 3.664), (-0.2141, -1.179, 3.597), (-0.2759, -1.271, 3.505), (-0.3266, -1.347, 3.394), (-0.3643, -1.403, 3.267), (-0.3875, -1.438, 3.13), (-0.3953, -1.45, 2.986), (-0.3875, -1.438, 2.843), (-0.3643, -1.403, 2.706), (-0.3266, -1.347, 2.579), (-0.2759, -1.271, 2.467), (-0.2141, -1.179, 2.376), (-0.1436, -1.073, 2.308), (-0.06712, -0.9587, 2.257), (0.01242, -0.8397, 3.72), (-0.08882, -0.9409, 3.706), (-0.1862, -1.038, 3.664), (-0.2759, -1.128, 3.597), (-0.3545, -1.207, 3.505), (-0.4191, -1.271, 3.394), (-0.467, -1.319, 3.267), (-0.4966, -1.349, 3.13), (-0.5065, -1.359, 2.986), (-0.4966, -1.349, 2.843), (-0.467, -1.319, 2.706), (-0.4191, -1.271, 2.579), (-0.3545, -1.207, 2.467), (-0.2759, -1.128, 2.376), (-0.1862, -1.038, 2.308), (-0.08882, -0.9409, 2.257), (-0.1066, -0.9192, 3.706), (-0.2211, -0.9957, 3.664), (-0.3266, -1.066, 3.597), (-0.4191, -1.128, 3.505), (-0.495, -1.179, 3.394), (-0.5514, -1.216, 3.267), (-0.5861, -1.24, 3.13), (-0.5978, -1.247, 2.986), (-0.5861, -1.24, 2.843), (-0.5514, -1.216, 2.706), (-0.495, -1.179, 2.579), (-0.4191, -1.128, 2.467), (-0.3266, -1.066, 2.376), (-0.2211, -0.9957, 2.308), (-0.1066, -0.9192, 2.257), (-0.1199, -0.8945, 3.706), (-0.2471, -0.9471, 3.664), (-0.3643, -0.9957, 3.597), (-0.467, -1.038, 3.505), (-0.5514, -1.073, 3.394), (-0.614, -1.099, 3.267), (-0.6526, -1.115, 3.13), (-0.6656, -1.121, 2.986), (-0.6526, -1.115, 2.843), (-0.614, -1.099, 2.706), (-0.5514, -1.073, 2.579), (-0.467, -1.038, 2.467), (-0.3643, -0.9957, 2.376), (-0.2471, -0.9471, 2.308), (-0.1199, -0.8945, 2.257), (-0.128, -0.8676, 3.706), (-0.263, -0.8945, 3.664), (-0.3875, -0.9192, 3.597), (-0.4966, -0.9409, 3.505), (-0.5861, -0.9587, 3.394), (-0.6526, -0.9719, 3.267), (-0.6936, -0.9801, 3.13), (-0.7074, -0.9828, 2.986), (-0.6936, -0.9801, 2.843), (-0.6526, -0.9719, 2.706), (-0.5861, -0.9587, 2.579), (-0.4966, -0.9409, 2.467), (-0.3875, -0.9192, 2.376), (-0.263, -0.8945, 2.308), (-0.128, -0.8676, 2.257), (-0.1308, -0.8397, 3.706), (-0.2684, -0.8397, 3.664), (-0.3953, -0.8397, 3.597), (-0.5065, -0.8397, 3.505), (-0.5978, -0.8397, 3.394), (-0.6656, -0.8397, 3.267), (-0.7074, -0.8397, 3.13), (-0.7215, -0.8397, 2.986), (-0.7074, -0.8397, 2.843), (-0.6656, -0.8397, 2.706), (-0.5978, -0.8397, 2.579), (-0.5065, -0.8397, 2.467), (-0.3953, -0.8397, 2.376), (-0.2684, -0.8397, 2.308), (-0.1308, -0.8397, 2.257), (-0.128, -0.8117, 3.706), (-0.263, -0.7849, 3.664), (-0.3875, -0.7601, 3.597), (-0.4966, -0.7384, 3.505), (-0.5861, -0.7206, 3.394), (-0.6526, -0.7074, 3.267), (-0.6936, -0.6992, 3.13), (-0.7074, -0.6965, 2.986), (-0.6936, -0.6992, 2.843), (-0.6526, -0.7074, 2.706), (-0.5861, -0.7206, 2.579), (-0.4966, -0.7384, 2.467), (-0.3875, -0.7601, 2.376), (-0.263, -0.7849, 2.308), (-0.128, -0.8117, 2.257), (-0.1199, -0.7849, 3.706), (-0.2471, -0.7322, 3.664), (-0.3643, -0.6836, 3.597), (-0.467, -0.6411, 3.505), (-0.5514, -0.6061, 3.394), (-0.614, -0.5802, 3.267), (-0.6526, -0.5642, 3.13), (-0.6656, -0.5588, 2.986), (-0.6526, -0.5642, 2.843), (-0.614, -0.5802, 2.706), (-0.5514, -0.6061, 2.579), (-0.467, -0.6411, 2.467), (-0.3643, -0.6836, 2.376), (-0.2471, -0.7322, 2.308), (-0.1199, -0.7849, 2.257), (-0.1066, -0.7601, 3.706), (-0.2211, -0.6836, 3.664), (-0.3266, -0.6131, 3.597), (-0.4191, -0.5513, 3.505), (-0.495, -0.5006, 3.394), (-0.5514, -0.463, 3.267), (-0.5861, -0.4398, 3.13), (-0.5978, -0.4319, 2.986), (-0.5861, -0.4398, 2.843), (-0.5514, -0.463, 2.706), (-0.495, -0.5006, 2.579), (-0.4191, -0.5513, 2.467), (-0.3266, -0.6131, 2.376), (-0.2211, -0.6836, 2.308), (-0.1066, -0.7601, 2.257), (-0.08882, -0.7384, 3.706), (-0.1862, -0.6411, 3.664), (-0.2759, -0.5513, 3.597), (-0.3545, -0.4727, 3.505), (-0.4191, -0.4082, 3.394), (-0.467, -0.3602, 3.267), (-0.4966, -0.3307, 3.13), (-0.5065, -0.3207, 2.986), (-0.4966, -0.3307, 2.843), (-0.467, -0.3602, 2.706), (-0.4191, -0.4082, 2.579), (-0.3545, -0.4727, 2.467), (-0.2759, -0.5513, 2.376), (-0.1862, -0.6411, 2.308), (-0.08882, -0.7384, 2.257), (-0.06712, -0.7206, 3.706), (-0.1436, -0.6061, 3.664), (-0.2141, -0.5006, 3.597), (-0.2759, -0.4082, 3.505), (-0.3266, -0.3323, 3.394), (-0.3643, -0.2759, 3.267), (-0.3875, -0.2412, 3.13), (-0.3953, -0.2294, 2.986), (-0.3875, -0.2412, 2.843), (-0.3643, -0.2759, 2.706), (-0.3266, -0.3323, 2.579), (-0.2759, -0.4082, 2.467), (-0.2141, -0.5006, 2.376), (-0.1436, -0.6061, 2.308), (-0.06712, -0.7206, 2.257), (-0.04237, -0.7074, 3.706), (-0.09506, -0.5802, 3.664), (-0.1436, -0.463, 3.597), (-0.1862, -0.3602, 3.505), (-0.2211, -0.2759, 3.394), (-0.2471, -0.2132, 3.267), (-0.263, -0.1746, 3.13), (-0.2684, -0.1616, 2.986), (-0.263, -0.1746, 2.843), (-0.2471, -0.2132, 2.706), (-0.2211, -0.2759, 2.579), (-0.1862, -0.3602, 2.467), (-0.1436, -0.463, 2.376), (-0.09506, -0.5802, 2.308), (-0.04237, -0.7074, 2.257), (-0.01551, -0.6992, 3.706), (-0.04237, -0.5642, 3.664), (-0.06712, -0.4398, 3.597), (-0.08882, -0.3307, 3.505), (-0.1066, -0.2412, 3.394), (-0.1199, -0.1746, 3.267), (-0.128, -0.1337, 3.13), (-0.1308, -0.1199, 2.986), (-0.128, -0.1337, 2.843), (-0.1199, -0.1746, 2.706), (-0.1066, -0.2412, 2.579), (-0.08882, -0.3307, 2.467), (-0.06712, -0.4398, 2.376), (-0.04237, -0.5642, 2.308), (-0.01551, -0.6992, 2.257), (0.01242, -0.1616, 2.706), (0.01242, -0.2294, 2.579), (0.01242, -0.3207, 2.467), (0.01242, -0.5588, 2.308), (0.01242, -0.6965, 2.257)], [], [(828, 812, 664, 696), (0, 2, 4, 6, 8, 10, 12, 14, 16, 18, 20, 22, 24, 26, 28, 30, 32, 34, 36, 38, 40, 42, 44, 46, 48, 50, 52, 54, 56, 58, 60, 62), (252, 349, 256, 96), (2, 101, 106, 4), (96, 256, 259, 102), (247, 346, 349, 252), (64, 1, 3, 65), (60, 246, 251, 62), (242, 343, 346, 247), (66, 5, 7, 67), (58, 241, 246, 60), (237, 340, 343, 242), (68, 9, 11, 69), (56, 236, 241, 58), (232, 337, 340, 237), (70, 13, 15, 71), (54, 231, 236, 56), (227, 334, 337, 232), (72, 17, 19, 73), (52, 226, 231, 54), (222, 331, 334, 227), (74, 21, 23, 75), (50, 221, 226, 52), (217, 328, 331, 222), (76, 25, 27, 77), (48, 216, 221, 50), (212, 325, 328, 217), (78, 29, 31, 79), (46, 211, 216, 48), (207, 322, 325, 212), (80, 33, 35, 81), (44, 206, 211, 46), (202, 319, 322, 207), (82, 37, 39, 83), (42, 201, 206, 44), (197, 316, 319, 202), (84, 41, 43, 85), (40, 196, 201, 42), (192, 313, 316, 197), (86, 45, 47, 87), (38, 191, 196, 40), (187, 310, 313, 192), (88, 49, 51, 89), (36, 186, 191, 38), (182, 307, 310, 187), (90, 53, 55, 91), (34, 181, 186, 36), (177, 304, 307, 182), (92, 57, 59, 93), (32, 176, 181, 34), (172, 301, 304, 177), (94, 61, 63, 95), (30, 171, 176, 32), (167, 298, 301, 172), (28, 166, 171, 30), (162, 295, 298, 167), (26, 161, 166, 28), (157, 292, 295, 162), (24, 156, 161, 26), (152, 289, 292, 157), (22, 151, 156, 24), (147, 286, 289, 152), (20, 146, 151, 22), (142, 283, 286, 147), (18, 141, 146, 20), (137, 280, 283, 142), (16, 136, 141, 18), (132, 277, 280, 137), (14, 131, 136, 16), (127, 274, 277, 132), (12, 126, 131, 14), (122, 271, 274, 127), (10, 121, 126, 12), (117, 268, 271, 122), (8, 116, 121, 10), (112, 265, 268, 117), (6, 111, 116, 8), (107, 262, 265, 112), (4, 106, 111, 6), (102, 259, 262, 107), (62, 251, 97, 0), (252, 96, 98, 255), (255, 98, 99, 254), (254, 99, 100, 253), (253, 100, 97, 251), (247, 252, 255, 250), (250, 255, 254, 249), (249, 254, 253, 248), (248, 253, 251, 246), (242, 247, 250, 245), (245, 250, 249, 244), (244, 249, 248, 243), (243, 248, 246, 241), (237, 242, 245, 240), (240, 245, 244, 239), (239, 244, 243, 238), (238, 243, 241, 236), (232, 237, 240, 235), (235, 240, 239, 234), (234, 239, 238, 233), (233, 238, 236, 231), (227, 232, 235, 230), (230, 235, 234, 229), (229, 234, 233, 228), (228, 233, 231, 226), (222, 227, 230, 225), (225, 230, 229, 224), (224, 229, 228, 223), (223, 228, 226, 221), (217, 222, 225, 220), (220, 225, 224, 219), (219, 224, 223, 218), (218, 223, 221, 216), (212, 217, 220, 215), (215, 220, 219, 214), (214, 219, 218, 213), (213, 218, 216, 211), (207, 212, 215, 210), (210, 215, 214, 209), (209, 214, 213, 208), (208, 213, 211, 206), (202, 207, 210, 205), (205, 210, 209, 204), (204, 209, 208, 203), (203, 208, 206, 201), (197, 202, 205, 200), (200, 205, 204, 199), (199, 204, 203, 198), (198, 203, 201, 196), (192, 197, 200, 195), (195, 200, 199, 194), (194, 199, 198, 193), (193, 198, 196, 191), (187, 192, 195, 190), (190, 195, 194, 189), (189, 194, 193, 188), (188, 193, 191, 186), (182, 187, 190, 185), (185, 190, 189, 184), (184, 189, 188, 183), (183, 188, 186, 181), (177, 182, 185, 180), (180, 185, 184, 179), (179, 184, 183, 178), (178, 183, 181, 176), (172, 177, 180, 175), (175, 180, 179, 174), (174, 179, 178, 173), (173, 178, 176, 171), (167, 172, 175, 170), (170, 175, 174, 169), (169, 174, 173, 168), (168, 173, 171, 166), (162, 167, 170, 165), (165, 170, 169, 164), (164, 169, 168, 163), (163, 168, 166, 161), (157, 162, 165, 160), (160, 165, 164, 159), (159, 164, 163, 158), (158, 163, 161, 156), (152, 157, 160, 155), (155, 160, 159, 154), (154, 159, 158, 153), (153, 158, 156, 151), (147, 152, 155, 150), (150, 155, 154, 149), (149, 154, 153, 148), (148, 153, 151, 146), (142, 147, 150, 145), (145, 150, 149, 144), (144, 149, 148, 143), (143, 148, 146, 141), (137, 142, 145, 140), (140, 145, 144, 139), (139, 144, 143, 138), (138, 143, 141, 136), (132, 137, 140, 135), (135, 140, 139, 134), (134, 139, 138, 133), (133, 138, 136, 131), (127, 132, 135, 130), (130, 135, 134, 129), (129, 134, 133, 128), (128, 133, 131, 126), (122, 127, 130, 125), (125, 130, 129, 124), (124, 129, 128, 123), (123, 128, 126, 121), (117, 122, 125, 120), (120, 125, 124, 119), (119, 124, 123, 118), (118, 123, 121, 116), (112, 117, 120, 115), (115, 120, 119, 114), (114, 119, 118, 113), (113, 118, 116, 111), (107, 112, 115, 110), (110, 115, 114, 109), (109, 114, 113, 108), (108, 113, 111, 106), (102, 107, 110, 105), (105, 110, 109, 104), (104, 109, 108, 103), (103, 108, 106, 101), (96, 102, 105, 98), (98, 105, 104, 99), (99, 104, 103, 100), (100, 103, 101, 97), (0, 97, 101, 2), (351, 257, 258, 350), (350, 258, 256, 349), (65, 3, 5, 66), (348, 351, 350, 347), (347, 350, 349, 346), (67, 7, 9, 68), (345, 348, 347, 344), (344, 347, 346, 343), (69, 11, 13, 70), (342, 345, 344, 341), (341, 344, 343, 340), (71, 15, 17, 72), (339, 342, 341, 338), (338, 341, 340, 337), (73, 19, 21, 74), (336, 339, 338, 335), (335, 338, 337, 334), (75, 23, 25, 76), (333, 336, 335, 332), (332, 335, 334, 331), (77, 27, 29, 78), (330, 333, 332, 329), (329, 332, 331, 328), (79, 31, 33, 80), (327, 330, 329, 326), (326, 329, 328, 325), (81, 35, 37, 82), (324, 327, 326, 323), (323, 326, 325, 322), (83, 39, 41, 84), (321, 324, 323, 320), (320, 323, 322, 319), (85, 43, 45, 86), (318, 321, 320, 317), (317, 320, 319, 316), (87, 47, 49, 88), (315, 318, 317, 314), (314, 317, 316, 313), (89, 51, 53, 90), (312, 315, 314, 311), (311, 314, 313, 310), (91, 55, 57, 92), (309, 312, 311, 308), (308, 311, 310, 307), (93, 59, 61, 94), (306, 309, 308, 305), (305, 308, 307, 304), (95, 63, 1, 64), (303, 306, 305, 302), (302, 305, 304, 301), (300, 303, 302, 299), (299, 302, 301, 298), (297, 300, 299, 296), (296, 299, 298, 295), (294, 297, 296, 293), (293, 296, 295, 292), (291, 294, 293, 290), (290, 293, 292, 289), (288, 291, 290, 287), (287, 290, 289, 286), (285, 288, 287, 284), (284, 287, 286, 283), (282, 285, 284, 281), (281, 284, 283, 280), (279, 282, 281, 278), (278, 281, 280, 277), (276, 279, 278, 275), (275, 278, 277, 274), (273, 276, 275, 272), (272, 275, 274, 271), (270, 273, 272, 269), (269, 272, 271, 268), (267, 270, 269, 266), (266, 269, 268, 265), (264, 267, 266, 263), (263, 266, 265, 262), (261, 264, 263, 260), (260, 263, 262, 259), (257, 261, 260, 258), (258, 260, 259, 256), (380, 92, 93, 381), (382, 94, 95, 383), (257, 352, 353, 261), (261, 353, 354, 264), (264, 354, 355, 267), (267, 355, 356, 270), (270, 356, 357, 273), (273, 357, 358, 276), (276, 358, 359, 279), (279, 359, 360, 282), (282, 360, 361, 285), (285, 361, 362, 288), (288, 362, 363, 291), (291, 363, 364, 294), (294, 364, 365, 297), (297, 365, 366, 300), (300, 366, 367, 303), (303, 367, 368, 306), (306, 368, 369, 309), (309, 369, 370, 312), (312, 370, 371, 315), (315, 371, 372, 318), (318, 372, 373, 321), (321, 373, 374, 324), (324, 374, 375, 327), (327, 375, 376, 330), (330, 376, 377, 333), (333, 377, 378, 336), (336, 378, 379, 339), (339, 379, 380, 342), (342, 380, 381, 345), (345, 381, 382, 348), (348, 382, 383, 351), (351, 383, 352, 257), (352, 64, 65, 353), (353, 65, 66, 354), (354, 66, 67, 355), (355, 67, 68, 356), (356, 68, 69, 357), (357, 69, 70, 358), (358, 70, 71, 359), (359, 71, 72, 360), (360, 72, 73, 361), (361, 73, 74, 362), (362, 74, 75, 363), (363, 75, 76, 364), (364, 76, 77, 365), (365, 77, 78, 366), (366, 78, 79, 367), (367, 79, 80, 368), (368, 80, 81, 369), (369, 81, 82, 370), (370, 82, 83, 371), (371, 83, 84, 372), (372, 84, 85, 373), (373, 85, 86, 374), (374, 86, 87, 375), (375, 87, 88, 376), (376, 88, 89, 377), (377, 89, 90, 378), (378, 90, 91, 379), (379, 91, 92, 380), (381, 93, 94, 382), (383, 95, 64, 352), (384, 385, 415, 414, 413, 412, 411, 410, 409, 408, 407, 406, 405, 404, 403, 402, 401, 400, 399, 398, 397, 396, 395, 394, 393, 392, 391, 390, 389, 388, 387, 386), (824, 808, 656, 688), (820, 804, 648, 680), (816, 800, 640, 672), (860, 835, 411, 412), (812, 792, 624, 664), (808, 788, 616, 656), (804, 784, 608, 648), (800, 780, 600, 640), (796, 776, 592, 632), (792, 772, 584, 624), (788, 768, 576, 616), (784, 764, 568, 608), (780, 760, 560, 600), (601, 561, 589, 548), (585, 545, 604, 565), (617, 577, 572, 532), (569, 529, 620, 580), (850, 848, 415, 385), (641, 601, 548, 508), (505, 500, 676, 637), (649, 609, 541, 496), (665, 625, 524, 480), (740, 737, 517, 520), (834, 844, 388, 389), (840, 838, 403, 404), (681, 649, 496, 465), (516, 697, 449, 668), (842, 843, 395, 396), (473, 468, 692, 653), (689, 657, 493, 460), (833, 834, 389, 390), (521, 516, 668, 628), (732, 729, 501, 504), (489, 484, 685, 644), (468, 673, 477, 692), (708, 705, 453, 456), (416, 439, 797, 704), (861, 850, 385, 384), (863, 841, 397, 398), (862, 840, 404, 405), (457, 452, 700, 661), (859, 832, 391, 392), (858, 863, 398, 399), (857, 862, 405, 406), (856, 861, 384, 386), (855, 860, 412, 413), (854, 859, 392, 393), (853, 858, 399, 400), (852, 857, 406, 407), (851, 856, 386, 387), (849, 855, 413, 414), (847, 854, 393, 394), (609, 569, 580, 541), (845, 852, 407, 408), (625, 585, 565, 524), (843, 847, 394, 395), (500, 689, 460, 676), (657, 617, 532, 493), (673, 641, 508, 477), (737, 828, 696, 517), (553, 505, 637, 596), (721, 820, 680, 485), (529, 473, 653, 620), (705, 796, 632, 453), (835, 836, 410, 411), (838, 839, 402, 403), (716, 713, 469, 472), (832, 833, 390, 391), (836, 837, 409, 410), (484, 681, 465, 685), (841, 842, 396, 397), (545, 457, 661, 604), (724, 721, 485, 488), (837, 845, 408, 409), (839, 846, 401, 402), (633, 593, 556, 513), (848, 849, 414, 415), (844, 851, 387, 388), (577, 537, 613, 572), (846, 853, 400, 401), (593, 553, 596, 556), (776, 756, 552, 592), (772, 752, 544, 584), (768, 748, 536, 576), (764, 744, 528, 568), (760, 740, 520, 560), (756, 732, 504, 552), (752, 708, 456, 544), (748, 724, 488, 536), (744, 716, 472, 528), (561, 521, 628, 589), (729, 824, 688, 501), (537, 489, 644, 613), (713, 816, 672, 469), (452, 633, 513, 700), (428, 417, 709, 753), (426, 419, 717, 745), (427, 421, 725, 749), (429, 423, 733, 757), (430, 425, 741, 761), (420, 445, 821, 720), (422, 446, 825, 728), (418, 444, 817, 712), (424, 447, 829, 736), (431, 426, 745, 765), (432, 427, 749, 769), (433, 428, 753, 773), (434, 429, 757, 777), (435, 430, 761, 781), (436, 431, 765, 785), (437, 432, 769, 789), (438, 433, 773, 793), (439, 434, 777, 797), (440, 435, 781, 801), (441, 436, 785, 805), (442, 437, 789, 809), (443, 438, 793, 813), (444, 440, 801, 817), (417, 416, 704, 709), (445, 441, 805, 821), (446, 442, 809, 825), (447, 443, 813, 829), (419, 418, 712, 717), (421, 420, 720, 725), (423, 422, 728, 733), (425, 424, 736, 741), (701, 660, 662, 703), (703, 662, 663, 702), (702, 663, 661, 700), (677, 636, 638, 679), (679, 638, 639, 678), (678, 639, 637, 676), (645, 612, 614, 647), (647, 614, 615, 646), (646, 615, 613, 644), (629, 588, 590, 631), (631, 590, 591, 630), (630, 591, 589, 628), (605, 564, 566, 607), (607, 566, 567, 606), (606, 567, 565, 604), (581, 540, 542, 583), (583, 542, 543, 582), (582, 543, 541, 580), (557, 512, 514, 559), (559, 514, 515, 558), (558, 515, 513, 556), (533, 492, 494, 535), (535, 494, 495, 534), (534, 495, 493, 532), (509, 476, 478, 511), (511, 478, 479, 510), (510, 479, 477, 508), (481, 448, 450, 483), (483, 450, 451, 482), (482, 451, 449, 480), (461, 677, 679, 463), (463, 679, 678, 462), (462, 678, 676, 460), (693, 652, 654, 695), (695, 654, 655, 694), (694, 655, 653, 692), (669, 629, 631, 671), (671, 631, 630, 670), (670, 630, 628, 668), (660, 605, 607, 662), (662, 607, 606, 663), (663, 606, 604, 661), (621, 581, 583, 623), (623, 583, 582, 622), (622, 582, 580, 620), (597, 557, 559, 599), (599, 559, 558, 598), (598, 558, 556, 596), (573, 533, 535, 575), (575, 535, 534, 574), (574, 534, 532, 572), (549, 509, 511, 551), (551, 511, 510, 550), (550, 510, 508, 548), (525, 481, 483, 527), (527, 483, 482, 526), (526, 482, 480, 524), (497, 464, 466, 499), (499, 466, 467, 498), (498, 467, 465, 496), (476, 693, 695, 478), (478, 695, 694, 479), (479, 694, 692, 477), (448, 669, 671, 450), (450, 671, 670, 451), (451, 670, 668, 449), (697, 516, 518, 699), (699, 518, 519, 698), (698, 519, 517, 696), (689, 500, 502, 691), (691, 502, 503, 690), (690, 503, 501, 688), (681, 484, 486, 683), (683, 486, 487, 682), (682, 487, 485, 680), (673, 468, 470, 675), (675, 470, 471, 674), (674, 471, 469, 672), (665, 697, 699, 667), (667, 699, 698, 666), (666, 698, 696, 664), (657, 689, 691, 659), (659, 691, 690, 658), (658, 690, 688, 656), (649, 681, 683, 651), (651, 683, 682, 650), (650, 682, 680, 648), (641, 673, 675, 643), (643, 675, 674, 642), (642, 674, 672, 640), (633, 452, 454, 635), (635, 454, 455, 634), (634, 455, 453, 632), (625, 665, 667, 627), (627, 667, 666, 626), (626, 666, 664, 624), (617, 657, 659, 619), (619, 659, 658, 618), (618, 658, 656, 616), (609, 649, 651, 611), (611, 651, 650, 610), (610, 650, 648, 608), (601, 641, 643, 603), (603, 643, 642, 602), (602, 642, 640, 600), (464, 684, 686, 466), (466, 686, 687, 467), (467, 687, 685, 465), (593, 633, 635, 595), (595, 635, 634, 594), (594, 634, 632, 592), (492, 461, 463, 494), (494, 463, 462, 495), (495, 462, 460, 493), (585, 625, 627, 587), (587, 627, 626, 586), (586, 626, 624, 584), (512, 701, 703, 514), (514, 703, 702, 515), (515, 702, 700, 513), (577, 617, 619, 579), (579, 619, 618, 578), (578, 618, 616, 576), (540, 497, 499, 542), (542, 499, 498, 543), (543, 498, 496, 541), (569, 609, 611, 571), (571, 611, 610, 570), (570, 610, 608, 568), (564, 525, 527, 566), (566, 527, 526, 567), (567, 526, 524, 565), (561, 601, 603, 563), (563, 603, 602, 562), (562, 602, 600, 560), (588, 549, 551, 590), (590, 551, 550, 591), (591, 550, 548, 589), (553, 593, 595, 555), (555, 595, 594, 554), (554, 594, 592, 552), (612, 573, 575, 614), (614, 575, 574, 615), (615, 574, 572, 613), (545, 585, 587, 547), (547, 587, 586, 546), (546, 586, 584, 544), (636, 597, 599, 638), (638, 599, 598, 639), (639, 598, 596, 637), (537, 577, 579, 539), (539, 579, 578, 538), (538, 578, 576, 536), (652, 621, 623, 654), (654, 623, 622, 655), (655, 622, 620, 653), (529, 569, 571, 531), (531, 571, 570, 530), (530, 570, 568, 528), (684, 645, 647, 686), (686, 647, 646, 687), (687, 646, 644, 685), (521, 561, 563, 523), (523, 563, 562, 522), (522, 562, 560, 520), (505, 553, 555, 507), (507, 555, 554, 506), (506, 554, 552, 504), (457, 545, 547, 459), (459, 547, 546, 458), (458, 546, 544, 456), (489, 537, 539, 491), (491, 539, 538, 490), (490, 538, 536, 488), (473, 529, 531, 475), (475, 531, 530, 474), (474, 530, 528, 472), (516, 521, 523, 518), (518, 523, 522, 519), (519, 522, 520, 517), (500, 505, 507, 502), (502, 507, 506, 503), (503, 506, 504, 501), (484, 489, 491, 486), (486, 491, 490, 487), (487, 490, 488, 485), (468, 473, 475, 470), (470, 475, 474, 471), (471, 474, 472, 469), (452, 457, 459, 454), (454, 459, 458, 455), (455, 458, 456, 453), (705, 708, 710, 707), (707, 710, 711, 706), (706, 711, 709, 704), (713, 716, 718, 715), (715, 718, 719, 714), (714, 719, 717, 712), (721, 724, 726, 723), (723, 726, 727, 722), (722, 727, 725, 720), (729, 732, 734, 731), (731, 734, 735, 730), (730, 735, 733, 728), (737, 740, 742, 739), (739, 742, 743, 738), (738, 743, 741, 736), (716, 744, 746, 718), (718, 746, 747, 719), (719, 747, 745, 717), (724, 748, 750, 726), (726, 750, 751, 727), (727, 751, 749, 725), (708, 752, 754, 710), (710, 754, 755, 711), (711, 755, 753, 709), (732, 756, 758, 734), (734, 758, 759, 735), (735, 759, 757, 733), (740, 760, 762, 742), (742, 762, 763, 743), (743, 763, 761, 741), (744, 764, 766, 746), (746, 766, 767, 747), (747, 767, 765, 745), (748, 768, 770, 750), (750, 770, 771, 751), (751, 771, 769, 749), (752, 772, 774, 754), (754, 774, 775, 755), (755, 775, 773, 753), (756, 776, 778, 758), (758, 778, 779, 759), (759, 779, 777, 757), (760, 780, 782, 762), (762, 782, 783, 763), (763, 783, 781, 761), (764, 784, 786, 766), (766, 786, 787, 767), (767, 787, 785, 765), (768, 788, 790, 770), (770, 790, 791, 771), (771, 791, 789, 769), (772, 792, 794, 774), (774, 794, 795, 775), (775, 795, 793, 773), (776, 796, 798, 778), (778, 798, 799, 779), (779, 799, 797, 777), (780, 800, 802, 782), (782, 802, 803, 783), (783, 803, 801, 781), (784, 804, 806, 786), (786, 806, 807, 787), (787, 807, 805, 785), (788, 808, 810, 790), (790, 810, 811, 791), (791, 811, 809, 789), (792, 812, 814, 794), (794, 814, 815, 795), (795, 815, 813, 793), (796, 705, 707, 798), (798, 707, 706, 799), (799, 706, 704, 797), (800, 816, 818, 802), (802, 818, 819, 803), (803, 819, 817, 801), (804, 820, 822, 806), (806, 822, 823, 807), (807, 823, 821, 805), (808, 824, 826, 810), (810, 826, 827, 811), (811, 827, 825, 809), (812, 828, 830, 814), (814, 830, 831, 815), (815, 831, 829, 813), (816, 713, 715, 818), (818, 715, 714, 819), (819, 714, 712, 817), (820, 721, 723, 822), (822, 723, 722, 823), (823, 722, 720, 821), (824, 729, 731, 826), (826, 731, 730, 827), (827, 730, 728, 825), (828, 737, 739, 830), (830, 739, 738, 831), (831, 738, 736, 829), (697, 665, 480, 449), (540, 581, 853, 846), (525, 564, 851, 844), (512, 557, 849, 848), (497, 540, 846, 839), (492, 533, 845, 837), (693, 476, 842, 841), (461, 492, 837, 836), (669, 448, 833, 832), (464, 497, 839, 838), (677, 461, 836, 835), (509, 549, 847, 843), (533, 573, 852, 845), (549, 588, 854, 847), (557, 597, 855, 849), (564, 605, 856, 851), (573, 612, 857, 852), (581, 621, 858, 853), (588, 629, 859, 854), (597, 636, 860, 855), (605, 660, 861, 856), (612, 645, 862, 857), (621, 652, 863, 858), (629, 669, 832, 859), (645, 684, 840, 862), (652, 693, 841, 863), (660, 701, 850, 861), (448, 481, 834, 833), (476, 509, 843, 842), (684, 464, 838, 840), (481, 525, 844, 834), (701, 512, 848, 850), (636, 677, 835, 860), (1341, 872, 882, 883), (866, 865, 875, 876), (1342, 1341, 883, 884), (867, 866, 876, 877), (1343, 1342, 884, 885), (868, 867, 877, 878), (873, 1343, 885, 886), (869, 868, 878, 879), (1344, 873, 886, 887), (870, 869, 879, 880), (1345, 1344, 887, 888), (871, 870, 880, 881), (864, 1160, 874), (1069, 1345, 888), (872, 871, 881, 882), (865, 864, 874, 875), (874, 1160, 889), (1069, 888, 903), (882, 881, 896, 897), (875, 874, 889, 890), (883, 882, 897, 898), (876, 875, 890, 891), (884, 883, 898, 899), (877, 876, 891, 892), (885, 884, 899, 900), (878, 877, 892, 893), (886, 885, 900, 901), (879, 878, 893, 894), (887, 886, 901, 902), (880, 879, 894, 895), (888, 887, 902, 903), (881, 880, 895, 896), (893, 892, 907, 908), (901, 900, 915, 916), (894, 893, 908, 909), (902, 901, 916, 917), (895, 894, 909, 910), (903, 902, 917, 918), (896, 895, 910, 911), (889, 1160, 904), (1069, 903, 918), (897, 896, 911, 912), (890, 889, 904, 905), (898, 897, 912, 913), (891, 890, 905, 906), (899, 898, 913, 914), (892, 891, 906, 907), (900, 899, 914, 915), (912, 911, 926, 927), (905, 904, 919, 920), (913, 912, 927, 928), (906, 905, 920, 921), (914, 913, 928, 929), (907, 906, 921, 922), (915, 914, 929, 930), (908, 907, 922, 923), (916, 915, 930, 931), (909, 908, 923, 924), (917, 916, 931, 932), (910, 909, 924, 925), (918, 917, 932, 933), (911, 910, 925, 926), (904, 1160, 919), (1069, 918, 933), (931, 930, 945, 946), (924, 923, 938, 939), (932, 931, 946, 947), (925, 924, 939, 940), (933, 932, 947, 948), (926, 925, 940, 941), (919, 1160, 934), (1069, 933, 948), (927, 926, 941, 942), (920, 919, 934, 935), (928, 927, 942, 943), (921, 920, 935, 936), (929, 928, 943, 944), (922, 921, 936, 937), (930, 929, 944, 945), (923, 922, 937, 938), (943, 942, 957, 958), (936, 935, 950, 951), (944, 943, 958, 959), (937, 936, 951, 952), (945, 944, 959, 960), (938, 937, 952, 953), (946, 945, 960, 961), (939, 938, 953, 954), (947, 946, 961, 962), (940, 939, 954, 955), (948, 947, 962, 963), (941, 940, 955, 956), (934, 1160, 949), (1069, 948, 963), (942, 941, 956, 957), (935, 934, 949, 950), (962, 961, 976, 977), (955, 954, 969, 970), (963, 962, 977, 978), (956, 955, 970, 971), (949, 1160, 964), (1069, 963, 978), (957, 956, 971, 972), (950, 949, 964, 965), (958, 957, 972, 973), (951, 950, 965, 966), (959, 958, 973, 974), (952, 951, 966, 967), (960, 959, 974, 975), (953, 952, 967, 968), (961, 960, 975, 976), (954, 953, 968, 969), (966, 965, 980, 981), (974, 973, 988, 989), (967, 966, 981, 982), (975, 974, 989, 990), (968, 967, 982, 983), (976, 975, 990, 991), (969, 968, 983, 984), (977, 976, 991, 992), (970, 969, 984, 985), (978, 977, 992, 993), (971, 970, 985, 986), (964, 1160, 979), (1069, 978, 993), (972, 971, 986, 987), (965, 964, 979, 980), (973, 972, 987, 988), (985, 984, 999, 1000), (993, 992, 1007, 1008), (986, 985, 1000, 1001), (979, 1160, 994), (1069, 993, 1008), (987, 986, 1001, 1002), (980, 979, 994, 995), (988, 987, 1002, 1003), (981, 980, 995, 996), (989, 988, 1003, 1004), (982, 981, 996, 997), (990, 989, 1004, 1005), (983, 982, 997, 998), (991, 990, 1005, 1006), (984, 983, 998, 999), (992, 991, 1006, 1007), (1004, 1003, 1018, 1019), (997, 996, 1011, 1012), (1005, 1004, 1019, 1020), (998, 997, 1012, 1013), (1006, 1005, 1020, 1021), (999, 998, 1013, 1014), (1007, 1006, 1021, 1022), (1000, 999, 1014, 1015), (1008, 1007, 1022, 1023), (1001, 1000, 1015, 1016), (994, 1160, 1009), (1069, 1008, 1023), (1002, 1001, 1016, 1017), (995, 994, 1009, 1010), (1003, 1002, 1017, 1018), (996, 995, 1010, 1011), (1023, 1022, 1037, 1038), (1016, 1015, 1030, 1031), (1009, 1160, 1024), (1069, 1023, 1038), (1017, 1016, 1031, 1032), (1010, 1009, 1024, 1025), (1018, 1017, 1032, 1033), (1011, 1010, 1025, 1026), (1019, 1018, 1033, 1034), (1012, 1011, 1026, 1027), (1020, 1019, 1034, 1035), (1013, 1012, 1027, 1028), (1021, 1020, 1035, 1036), (1014, 1013, 1028, 1029), (1022, 1021, 1036, 1037), (1015, 1014, 1029, 1030), (1027, 1026, 1041, 1042), (1035, 1034, 1049, 1050), (1028, 1027, 1042, 1043), (1036, 1035, 1050, 1051), (1029, 1028, 1043, 1044), (1037, 1036, 1051, 1052), (1030, 1029, 1044, 1045), (1038, 1037, 1052, 1053), (1031, 1030, 1045, 1046), (1024, 1160, 1039), (1069, 1038, 1053), (1032, 1031, 1046, 1047), (1025, 1024, 1039, 1040), (1033, 1032, 1047, 1048), (1026, 1025, 1040, 1041), (1034, 1033, 1048, 1049), (1046, 1045, 1060, 1061), (1039, 1160, 1054), (1069, 1053, 1068), (1047, 1046, 1061, 1062), (1040, 1039, 1054, 1055), (1048, 1047, 1062, 1063), (1041, 1040, 1055, 1056), (1049, 1048, 1063, 1064), (1042, 1041, 1056, 1057), (1050, 1049, 1064, 1065), (1043, 1042, 1057, 1058), (1051, 1050, 1065, 1066), (1044, 1043, 1058, 1059), (1052, 1051, 1066, 1067), (1045, 1044, 1059, 1060), (1053, 1052, 1067, 1068), (1065, 1064, 1080, 1081), (1058, 1057, 1073, 1074), (1066, 1065, 1081, 1082), (1059, 1058, 1074, 1075), (1067, 1066, 1082, 1083), (1060, 1059, 1075, 1076), (1068, 1067, 1083, 1084), (1061, 1060, 1076, 1077), (1054, 1160, 1070), (1069, 1068, 1084), (1062, 1061, 1077, 1078), (1055, 1054, 1070, 1071), (1063, 1062, 1078, 1079), (1056, 1055, 1071, 1072), (1064, 1063, 1079, 1080), (1057, 1056, 1072, 1073), (1069, 1084, 1099), (1078, 1077, 1092, 1093), (1071, 1070, 1085, 1086), (1079, 1078, 1093, 1094), (1072, 1071, 1086, 1087), (1080, 1079, 1094, 1095), (1073, 1072, 1087, 1088), (1081, 1080, 1095, 1096), (1074, 1073, 1088, 1089), (1082, 1081, 1096, 1097), (1075, 1074, 1089, 1090), (1083, 1082, 1097, 1098), (1076, 1075, 1090, 1091), (1084, 1083, 1098, 1099), (1077, 1076, 1091, 1092), (1070, 1160, 1085), (1097, 1096, 1111, 1112), (1090, 1089, 1104, 1105), (1098, 1097, 1112, 1113), (1091, 1090, 1105, 1106), (1099, 1098, 1113, 1114), (1092, 1091, 1106, 1107), (1085, 1160, 1100), (1069, 1099, 1114), (1093, 1092, 1107, 1108), (1086, 1085, 1100, 1101), (1094, 1093, 1108, 1109), (1087, 1086, 1101, 1102), (1095, 1094, 1109, 1110), (1088, 1087, 1102, 1103), (1096, 1095, 1110, 1111), (1089, 1088, 1103, 1104), (1101, 1100, 1115, 1116), (1109, 1108, 1123, 1124), (1102, 1101, 1116, 1117), (1110, 1109, 1124, 1125), (1103, 1102, 1117, 1118), (1111, 1110, 1125, 1126), (1104, 1103, 1118, 1119), (1112, 1111, 1126, 1127), (1105, 1104, 1119, 1120), (1113, 1112, 1127, 1128), (1106, 1105, 1120, 1121), (1114, 1113, 1128, 1129), (1107, 1106, 1121, 1122), (1100, 1160, 1115), (1069, 1114, 1129), (1108, 1107, 1122, 1123), (1120, 1119, 1134, 1135), (1128, 1127, 1142, 1143), (1121, 1120, 1135, 1136), (1129, 1128, 1143, 1144), (1122, 1121, 1136, 1137), (1115, 1160, 1130), (1069, 1129, 1144), (1123, 1122, 1137, 1138), (1116, 1115, 1130, 1131), (1124, 1123, 1138, 1139), (1117, 1116, 1131, 1132), (1125, 1124, 1139, 1140), (1118, 1117, 1132, 1133), (1126, 1125, 1140, 1141), (1119, 1118, 1133, 1134), (1127, 1126, 1141, 1142), (1139, 1138, 1153, 1154), (1132, 1131, 1146, 1147), (1140, 1139, 1154, 1155), (1133, 1132, 1147, 1148), (1141, 1140, 1155, 1156), (1134, 1133, 1148, 1149), (1142, 1141, 1156, 1157), (1135, 1134, 1149, 1150), (1143, 1142, 1157, 1158), (1136, 1135, 1150, 1151), (1144, 1143, 1158, 1159), (1137, 1136, 1151, 1152), (1130, 1160, 1145), (1069, 1144, 1159), (1138, 1137, 1152, 1153), (1131, 1130, 1145, 1146), (1158, 1157, 1173, 1174), (1151, 1150, 1166, 1167), (1159, 1158, 1174, 1175), (1152, 1151, 1167, 1168), (1145, 1160, 1161), (1069, 1159, 1175), (1153, 1152, 1168, 1169), (1146, 1145, 1161, 1162), (1154, 1153, 1169, 1170), (1147, 1146, 1162, 1163), (1155, 1154, 1170, 1171), (1148, 1147, 1163, 1164), (1156, 1155, 1171, 1172), (1149, 1148, 1164, 1165), (1157, 1156, 1172, 1173), (1150, 1149, 1165, 1166), (1163, 1162, 1177, 1178), (1171, 1170, 1185, 1186), (1164, 1163, 1178, 1179), (1172, 1171, 1186, 1187), (1165, 1164, 1179, 1180), (1173, 1172, 1187, 1188), (1166, 1165, 1180, 1181), (1174, 1173, 1188, 1189), (1167, 1166, 1181, 1182), (1175, 1174, 1189, 1190), (1168, 1167, 1182, 1183), (1161, 1160, 1176), (1069, 1175, 1190), (1169, 1168, 1183, 1184), (1162, 1161, 1176, 1177), (1170, 1169, 1184, 1185), (1182, 1181, 1196, 1197), (1190, 1189, 1204, 1205), (1183, 1182, 1197, 1198), (1176, 1160, 1191), (1069, 1190, 1205), (1184, 1183, 1198, 1199), (1177, 1176, 1191, 1192), (1185, 1184, 1199, 1200), (1178, 1177, 1192, 1193), (1186, 1185, 1200, 1201), (1179, 1178, 1193, 1194), (1187, 1186, 1201, 1202), (1180, 1179, 1194, 1195), (1188, 1187, 1202, 1203), (1181, 1180, 1195, 1196), (1189, 1188, 1203, 1204), (1201, 1200, 1215, 1216), (1194, 1193, 1208, 1209), (1202, 1201, 1216, 1217), (1195, 1194, 1209, 1210), (1203, 1202, 1217, 1218), (1196, 1195, 1210, 1211), (1204, 1203, 1218, 1219), (1197, 1196, 1211, 1212), (1205, 1204, 1219, 1220), (1198, 1197, 1212, 1213), (1191, 1160, 1206), (1069, 1205, 1220), (1199, 1198, 1213, 1214), (1192, 1191, 1206, 1207), (1200, 1199, 1214, 1215), (1193, 1192, 1207, 1208), (1220, 1219, 1234, 1235), (1213, 1212, 1227, 1228), (1206, 1160, 1221), (1069, 1220, 1235), (1214, 1213, 1228, 1229), (1207, 1206, 1221, 1222), (1215, 1214, 1229, 1230), (1208, 1207, 1222, 1223), (1216, 1215, 1230, 1231), (1209, 1208, 1223, 1224), (1217, 1216, 1231, 1232), (1210, 1209, 1224, 1225), (1218, 1217, 1232, 1233), (1211, 1210, 1225, 1226), (1219, 1218, 1233, 1234), (1212, 1211, 1226, 1227), (1232, 1231, 1246, 1247), (1225, 1224, 1239, 1240), (1233, 1232, 1247, 1248), (1226, 1225, 1240, 1241), (1234, 1233, 1248, 1249), (1227, 1226, 1241, 1242), (1235, 1234, 1249, 1250), (1228, 1227, 1242, 1243), (1221, 1160, 1236), (1069, 1235, 1250), (1229, 1228, 1243, 1244), (1222, 1221, 1236, 1237), (1230, 1229, 1244, 1245), (1223, 1222, 1237, 1238), (1231, 1230, 1245, 1246), (1224, 1223, 1238, 1239), (1236, 1160, 1251), (1069, 1250, 1265), (1244, 1243, 1258, 1259), (1237, 1236, 1251, 1252), (1245, 1244, 1259, 1260), (1238, 1237, 1252, 1253), (1246, 1245, 1260, 1261), (1239, 1238, 1253, 1254), (1247, 1246, 1261, 1262), (1240, 1239, 1254, 1255), (1248, 1247, 1262, 1263), (1241, 1240, 1255, 1256), (1249, 1248, 1263, 1264), (1242, 1241, 1256, 1257), (1250, 1249, 1264, 1265), (1243, 1242, 1257, 1258), (1255, 1254, 1269, 1270), (1263, 1262, 1277, 1278), (1256, 1255, 1270, 1271), (1264, 1263, 1278, 1279), (1257, 1256, 1271, 1272), (1265, 1264, 1279, 1280), (1258, 1257, 1272, 1273), (1251, 1160, 1266), (1069, 1265, 1280), (1259, 1258, 1273, 1274), (1252, 1251, 1266, 1267), (1260, 1259, 1274, 1275), (1253, 1252, 1267, 1268), (1261, 1260, 1275, 1276), (1254, 1253, 1268, 1269), (1262, 1261, 1276, 1277), (1274, 1273, 1288, 1289), (1267, 1266, 1281, 1282), (1275, 1274, 1289, 1290), (1268, 1267, 1282, 1283), (1276, 1275, 1290, 1291), (1269, 1268, 1283, 1284), (1277, 1276, 1291, 1292), (1270, 1269, 1284, 1285), (1278, 1277, 1292, 1293), (1271, 1270, 1285, 1286), (1279, 1278, 1293, 1294), (1272, 1271, 1286, 1287), (1280, 1279, 1294, 1295), (1273, 1272, 1287, 1288), (1266, 1160, 1281), (1069, 1280, 1295), (1293, 1292, 1307, 1308), (1286, 1285, 1300, 1301), (1294, 1293, 1308, 1309), (1287, 1286, 1301, 1302), (1295, 1294, 1309, 1310), (1288, 1287, 1302, 1303), (1281, 1160, 1296), (1069, 1295, 1310), (1289, 1288, 1303, 1304), (1282, 1281, 1296, 1297), (1290, 1289, 1304, 1305), (1283, 1282, 1297, 1298), (1291, 1290, 1305, 1306), (1284, 1283, 1298, 1299), (1292, 1291, 1306, 1307), (1285, 1284, 1299, 1300), (1297, 1296, 1311, 1312), (1305, 1304, 1319, 1320), (1298, 1297, 1312, 1313), (1306, 1305, 1320, 1321), (1299, 1298, 1313, 1314), (1307, 1306, 1321, 1322), (1300, 1299, 1314, 1315), (1308, 1307, 1322, 1323), (1301, 1300, 1315, 1316), (1309, 1308, 1323, 1324), (1302, 1301, 1316, 1317), (1310, 1309, 1324, 1325), (1303, 1302, 1317, 1318), (1296, 1160, 1311), (1069, 1310, 1325), (1304, 1303, 1318, 1319), (1316, 1315, 1330, 1331), (1324, 1323, 1338, 1339), (1317, 1316, 1331, 1332), (1325, 1324, 1339, 1340), (1318, 1317, 1332, 1333), (1311, 1160, 1326), (1069, 1325, 1340), (1319, 1318, 1333, 1334), (1312, 1311, 1326, 1327), (1320, 1319, 1334, 1335), (1313, 1312, 1327, 1328), (1321, 1320, 1335, 1336), (1314, 1313, 1328, 1329), (1322, 1321, 1336, 1337), (1315, 1314, 1329, 1330), (1323, 1322, 1337, 1338), (1335, 1334, 872, 1341), (1328, 1327, 865, 866), (1336, 1335, 1341, 1342), (1329, 1328, 866, 867), (1337, 1336, 1342, 1343), (1330, 1329, 867, 868), (1338, 1337, 1343, 873), (1331, 1330, 868, 869), (1339, 1338, 873, 1344), (1332, 1331, 869, 870), (1340, 1339, 1344, 1345), (1333, 1332, 870, 871), (1326, 1160, 864), (1069, 1340, 1345), (1334, 1333, 871, 872), (1327, 1326, 864, 865), (3, 417, 428, 5), (5, 428, 433, 7), (7, 433, 438, 9), (9, 438, 443, 11), (11, 443, 447, 13), (13, 447, 424, 15), (15, 424, 425, 17), (17, 425, 430, 19), (19, 430, 435, 21), (21, 435, 440, 23), (23, 440, 444, 25), (25, 444, 418, 27), (27, 418, 419, 29), (29, 419, 426, 31), (31, 426, 431, 33), (33, 431, 436, 35), (35, 436, 441, 37), (37, 441, 445, 39), (39, 445, 420, 41), (41, 420, 421, 43), (43, 421, 427, 45), (45, 427, 432, 47), (47, 432, 437, 49), (49, 437, 442, 51), (51, 442, 446, 53), (53, 446, 422, 55), (55, 422, 423, 57), (57, 423, 429, 59), (59, 429, 434, 61), (61, 434, 439, 63), (63, 439, 416, 1), (1, 416, 417, 3)])
me_cylinder_002.use_remesh_preserve_volume = False
me_cylinder_002.use_remesh_preserve_attributes = False
me_cylinder_002.use_mirror_vertex_groups = False
me_cylinder_002.update()

# ---- objects
ob_peon = bpy.data.objects.new('Peon', me_cylinder_002)
ob_lamp = bpy.data.objects.new('Lamp', light_lamp)
ob_camera = bpy.data.objects.new('Camera', cam_camera)

# ---- transforms, parenting, visibility, modifiers, constraints
ob_peon.location = (-0.02434, 0.0, 1.0)
ob_peon.lineart.crease_threshold = 0.0
ob_lamp.location = (4.076, 1.005, 5.904)
ob_lamp.rotation_euler = (0.6503, 0.05522, 1.866)
ob_lamp.lock_rotations_4d = False
ob_lamp.empty_display_type = 'ARROWS'
ob_lamp.color = (0.0, 0.0, 0.0, 0.0)
ob_lamp.lineart.crease_threshold = 0.0
ob_camera.location = (7.481, -6.508, 5.344)
ob_camera.rotation_euler = (1.109, 0.0, 0.8149)
ob_camera.lock_rotations_4d = False
ob_camera.empty_display_type = 'ARROWS'
ob_camera.color = (0.0, 0.0, 0.0, 0.0)
ob_camera.display_type = 'WIRE'
ob_camera.lineart.crease_threshold = 0.0

# ---- collection membership
col_collection_1.objects.link(ob_peon)
col_collection_1.objects.link(ob_lamp)
col_collection_1.objects.link(ob_camera)

# ---- scene / render settings (as saved in the file)
scene.camera = ob_camera
scene.frame_start = 1; scene.frame_end = 250; scene.frame_set(1)
scene.render.engine = 'BLENDER_EEVEE_NEXT'
scene.render.resolution_percentage = 50
scene.render.dither_intensity = 0.0
scene.cycles.use_denoising = False
scene.cycles.samples = 128
scene.cycles.sampling_pattern = 'TABULATED_SOBOL'
scene.cycles.use_adaptive_sampling = False
scene.cycles.use_light_tree = False
scene.view_settings.view_transform = 'Standard'
bpy.context.view_layer.update()

